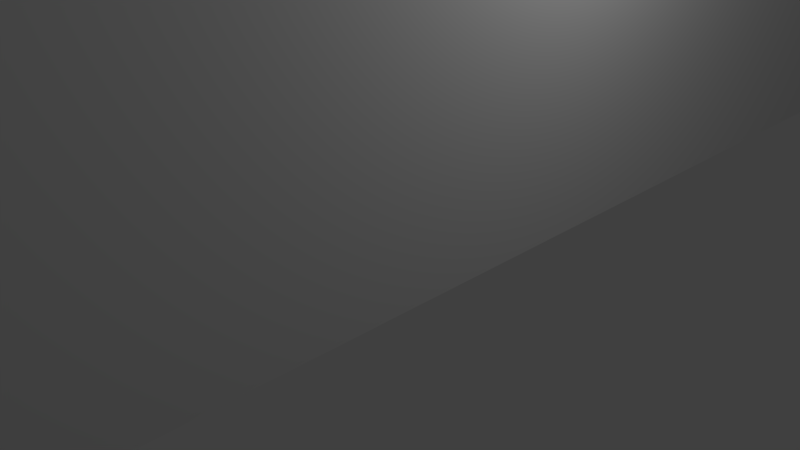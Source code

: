 # Source: WcDeur.blend  (saved by Blender 2.78.0; exported with 4.5.12 LTS)
import bpy
from mathutils import Matrix  # noqa: F401  (used for matrix-valued properties, if any)

bpy.ops.wm.read_factory_settings(use_empty=True)
scene = bpy.context.scene
scene.name = 'Scene'

# ---- collections
col_collection_1 = bpy.data.collections.new('Collection 1'); scene.collection.children.link(col_collection_1)

# ---- world
world_world = bpy.data.worlds.new('World'); scene.world = world_world
world_world.color = (0.05088, 0.05088, 0.05088)
world_world.use_sun_shadow = False
world_world.sun_shadow_jitter_overblur = 0.0
world_world.cycles.sampling_method = 'MANUAL'

# ---- cameras
cam_camera = bpy.data.cameras.new('Camera')
cam_camera.clip_end = 100.0
cam_camera.lens = 35.0
cam_camera.sensor_width = 32.0
cam_camera.sensor_height = 18.0
cam_camera.ortho_scale = 7.314
cam_camera.dof.focus_distance = 0.0
cam_camera.dof.aperture_fstop = 128.0

# ---- lights
light_lamp = bpy.data.lights.new('Lamp', 'POINT')
light_lamp.transmission_factor = 0.0
light_lamp.cutoff_distance = 30.0
light_lamp.energy = 100.0
light_lamp.shadow_buffer_clip_start = 1.001
light_lamp.shadow_soft_size = 0.1
light_lamp.shadow_maximum_resolution = 0.006
light_lamp.use_absolute_resolution = True

# ---- meshes
me_cube_000 = bpy.data.meshes.new('Cube.000')
me_cube_000.from_pydata([(-1.0, 1.0, -1.0), (-1.0, 1.0, 1.0), (1.0, 1.0, -1.0), (1.0, 1.0, 1.0), (1.0, 1.0, 0.0), (1.0, 0.0, -1.0), (1.0, 0.0, 1.0), (1.0, 0.0, 0.0), (1.0, 1.0, -0.5), (1.0, 0.5, -1.0), (1.0, 1.0, 0.5), (1.0, 0.5, 1.0), (1.0, 0.5, 0.0), (1.0, 0.0, -0.5), (1.0, 0.0, 0.5), (1.0, 0.5, 0.5), (1.0, 0.5, -0.5), (1.0, 1.0, -0.75), (1.0, 0.75, -1.0), (1.0, 1.0, 0.25), (1.0, -0.25, -1.0), (1.0, 0.25, 1.0), (-1.0, 0.625, -0.75), (1.0, 0.25, 0.0), (1.0, 0.0, -0.75), (1.0, 0.0, 0.25), (1.0, 1.0, -0.25), (1.0, 0.25, -1.0), (1.0, -0.25, 1.0), (1.0, 1.0, 0.75), (1.0, 0.75, 1.0), (1.0, -0.25, 0.0), (1.0, 0.75, 0.0), (1.0, 0.0, -0.25), (1.0, 0.0, 0.75), (1.0, 0.25, 0.5), (1.0, 0.75, 0.5), (1.0, 0.5, 0.25), (1.0, 0.5, 0.75), (1.0, 0.25, -0.5), (1.0, 0.75, -0.5), (1.0, 0.5, -0.75), (1.0, 0.5, -0.25), (-1.0, 0.75, -0.875), (1.0, -0.25, -0.5), (1.0, -0.25, 0.5), (1.0, -0.25, 0.75), (1.0, -0.25, 0.25), (-1.0, 0.75, -0.625), (1.0, -0.25, -0.25), (1.0, -0.25, -0.75), (-1.0, 0.375, -0.75), (1.0, 0.75, -0.25), (1.0, 0.75, -0.75), (1.0, 0.25, -0.75), (1.0, 0.75, 0.75), (1.0, 0.75, 0.25), (1.0, 0.25, 0.25), (1.0, 0.25, 0.75), (1.0, 0.25, -0.25), (-1.0, 0.125, -0.75), (1.0, 1.0, -0.875), (1.0, 0.875, -1.0), (1.0, 1.0, 0.125), (1.0, -0.125, -1.0), (1.0, 0.125, 1.0), (-1.0, 0.25, -0.875), (1.0, 0.125, 0.0), (1.0, 0.0, -0.875), (1.0, 0.0, 0.125), (1.0, 1.0, -0.375), (1.0, 0.375, -1.0), (1.0, -0.375, 1.0), (1.0, 1.0, 0.625), (1.0, 0.625, 1.0), (1.0, -0.375, 0.0), (1.0, 0.625, 0.0), (1.0, 0.0, -0.375), (1.0, 0.0, 0.625), (1.0, 0.125, 0.5), (1.0, 0.625, 0.5), (1.0, 0.5, 0.125), (1.0, 0.5, 0.625), (1.0, 0.125, -0.5), (1.0, 0.625, -0.5), (1.0, 0.5, -0.875), (1.0, 0.5, -0.375), (-1.0, 0.25, -0.625), (1.0, -0.375, -0.5), (1.0, -0.375, 0.5), (1.0, 1.0, -0.625), (1.0, 0.625, -1.0), (1.0, 1.0, 0.375), (1.0, -0.375, -1.0), (1.0, 0.375, 1.0), (-1.0, 0.375, -0.25), (1.0, 0.375, 0.0), (1.0, 0.0, -0.625), (1.0, 0.0, 0.375), (1.0, 1.0, -0.125), (1.0, 0.125, -1.0), (1.0, -0.125, 1.0), (1.0, 1.0, 0.875), (1.0, 0.875, 1.0), (1.0, -0.125, 0.0), (1.0, 0.875, 0.0), (1.0, 0.0, -0.125), (1.0, 0.0, 0.875), (1.0, 0.375, 0.5), (1.0, 0.875, 0.5), (1.0, 0.5, 0.375), (1.0, 0.5, 0.875), (1.0, 0.375, -0.5), (1.0, 0.875, -0.5), (1.0, 0.5, -0.625), (1.0, 0.5, -0.125), (-1.0, 0.125, -0.25), (1.0, -0.125, -0.5), (1.0, -0.125, 0.5), (1.0, -0.375, 0.75), (1.0, -0.125, 0.75), (1.0, -0.25, 0.625), (1.0, -0.25, 0.875), (1.0, -0.375, 0.25), (1.0, -0.125, 0.25), (1.0, -0.25, 0.125), (1.0, -0.25, 0.375), (-1.0, 0.25, -0.375), (-1.0, 0.25, -0.125), (-1.0, -0.125, -0.75), (-1.0, -0.375, -0.75), (1.0, -0.375, -0.25), (1.0, -0.125, -0.25), (1.0, -0.25, -0.375), (1.0, -0.25, -0.125), (1.0, -0.375, -0.75), (1.0, -0.125, -0.75), (1.0, -0.25, -0.875), (1.0, -0.25, -0.625), (-1.0, -0.25, -0.875), (-1.0, -0.25, -0.625), (1.0, 0.625, -0.25), (1.0, 0.875, -0.25), (1.0, 0.75, -0.375), (1.0, 0.75, -0.125), (1.0, 0.625, -0.75), (1.0, 0.875, -0.75), (1.0, 0.75, -0.875), (1.0, 0.75, -0.625), (1.0, 0.125, -0.75), (1.0, 0.375, -0.75), (1.0, 0.25, -0.875), (1.0, 0.25, -0.625), (1.0, 0.625, 0.75), (1.0, 0.875, 0.75), (1.0, 0.75, 0.625), (1.0, 0.75, 0.875), (1.0, 0.625, 0.25), (1.0, 0.875, 0.25), (1.0, 0.75, 0.125), (1.0, 0.75, 0.375), (1.0, 0.125, 0.25), (1.0, 0.375, 0.25), (1.0, 0.25, 0.125), (1.0, 0.25, 0.375), (1.0, 0.125, 0.75), (1.0, 0.375, 0.75), (1.0, 0.25, 0.625), (1.0, 0.25, 0.875), (1.0, 0.125, -0.25), (1.0, 0.375, -0.25), (1.0, 0.25, -0.375), (1.0, 0.25, -0.125), (-1.0, -0.125, 0.25), (1.0, 0.375, -0.125), (1.0, 0.375, -0.375), (1.0, 0.125, -0.375), (1.0, 0.375, 0.875), (1.0, 0.375, 0.625), (1.0, 0.125, 0.625), (1.0, 0.375, 0.375), (1.0, 0.375, 0.125), (1.0, 0.125, 0.125), (1.0, 0.875, 0.375), (1.0, 0.875, 0.125), (1.0, 0.625, 0.125), (1.0, 0.875, 0.875), (1.0, 0.875, 0.625), (1.0, 0.625, 0.625), (1.0, 0.375, -0.625), (1.0, 0.375, -0.875), (1.0, 0.125, -0.875), (1.0, 0.875, -0.625), (1.0, 0.875, -0.875), (1.0, 0.625, -0.875), (1.0, 0.875, -0.125), (1.0, 0.875, -0.375), (1.0, 0.625, -0.375), (-1.0, -0.375, 0.25), (-1.0, -0.25, 0.125), (-1.0, -0.25, 0.375), (1.0, -0.125, -0.625), (1.0, -0.125, -0.875), (1.0, -0.375, -0.875), (1.0, -0.125, -0.125), (1.0, -0.125, -0.375), (1.0, -0.375, -0.375), (1.0, -0.125, 0.375), (1.0, -0.125, 0.125), (1.0, -0.375, 0.125), (1.0, -0.125, 0.875), (1.0, -0.125, 0.625), (1.0, -0.375, 0.625), (1.0, -0.375, 0.875), (1.0, -0.375, 0.375), (1.0, -0.375, -0.125), (1.0, -0.375, -0.625), (1.0, 0.625, -0.125), (1.0, 0.625, -0.625), (1.0, 0.125, -0.625), (1.0, 0.625, 0.875), (1.0, 0.625, 0.375), (1.0, 0.125, 0.375), (1.0, 0.125, 0.875), (1.0, 0.125, -0.125), (1.0, 1.0, -0.9375), (1.0, 0.9375, -1.0), (1.0, 1.0, 0.0625), (1.0, -0.0625, -1.0), (1.0, 0.0625, 1.0), (1.0, 0.0625, 0.0), (1.0, 0.0, -0.9375), (1.0, 0.0, 0.0625), (1.0, 1.0, -0.4375), (1.0, 0.4375, -1.0), (1.0, 1.0, 0.5625), (1.0, 0.5625, 1.0), (1.0, 0.5625, 0.0), (1.0, 0.0, -0.4375), (1.0, 0.0, 0.5625), (1.0, 0.0625, 0.5), (1.0, 0.5625, 0.5), (1.0, 0.5, 0.0625), (1.0, 0.5, 0.5625), (1.0, 0.0625, -0.5), (1.0, 0.5625, -0.5), (1.0, 0.5, -0.9375), (1.0, 0.5, -0.4375), (1.0, 1.0, -0.6875), (1.0, 0.6875, -1.0), (1.0, 1.0, 0.3125), (1.0, -0.3125, -1.0), (1.0, 0.3125, 1.0), (1.0, 0.3125, 0.0), (1.0, 0.0, -0.6875), (1.0, 0.0, 0.3125), (1.0, 1.0, -0.1875), (1.0, 0.1875, -1.0), (1.0, -0.1875, 1.0), (1.0, 1.0, 0.8125), (1.0, 0.8125, 1.0), (1.0, -0.1875, 0.0), (1.0, 0.8125, 0.0), (1.0, 0.0, -0.1875), (1.0, 0.0, 0.8125), (1.0, 0.3125, 0.5), (1.0, 0.8125, 0.5), (1.0, 0.5, 0.3125), (1.0, 0.5, 0.8125), (1.0, 0.3125, -0.5), (1.0, 0.8125, -0.5), (1.0, 0.5, -0.6875), (1.0, 0.5, -0.1875), (1.0, -0.1875, -0.5), (1.0, -0.1875, 0.5), (1.0, -0.1875, 0.75), (1.0, -0.25, 0.5625), (1.0, -0.25, 0.8125), (1.0, -0.1875, 0.25), (1.0, -0.25, 0.0625), (1.0, -0.25, 0.3125), (-1.0, 0.875, 0.25), (-1.0, 0.625, 0.25), (-1.0, 0.75, 0.125), (1.0, -0.1875, -0.25), (1.0, -0.25, -0.4375), (1.0, -0.25, -0.1875), (1.0, -0.1875, -0.75), (1.0, -0.25, -0.9375), (1.0, -0.25, -0.6875), (-1.0, 0.75, 0.375), (-1.0, 0.375, 0.25), (-1.0, 0.125, 0.25), (1.0, 0.5625, -0.25), (1.0, 0.8125, -0.25), (1.0, 0.75, -0.4375), (1.0, 0.75, -0.1875), (1.0, 0.5625, -0.75), (1.0, 0.8125, -0.75), (1.0, 0.75, -0.9375), (1.0, 0.75, -0.6875), (1.0, 0.0625, -0.75), (1.0, 0.3125, -0.75), (1.0, 0.25, -0.9375), (1.0, 0.25, -0.6875), (1.0, 0.5625, 0.75), (1.0, 0.8125, 0.75), (1.0, 0.75, 0.5625), (1.0, 0.75, 0.8125), (1.0, 0.5625, 0.25), (1.0, 0.8125, 0.25), (1.0, 0.75, 0.0625), (1.0, 0.75, 0.3125), (1.0, 0.0625, 0.25), (1.0, 0.3125, 0.25), (1.0, 0.25, 0.0625), (1.0, 0.25, 0.3125), (1.0, 0.0625, 0.75), (1.0, 0.3125, 0.75), (1.0, 0.25, 0.5625), (1.0, 0.25, 0.8125), (1.0, 0.0625, -0.25), (1.0, 0.3125, -0.25), (1.0, 0.25, -0.4375), (1.0, 0.25, -0.1875), (-1.0, 0.25, 0.125), (-1.0, 0.25, 0.375), (-1.0, 0.375, 0.75), (1.0, 1.0, -0.8125), (1.0, 0.8125, -1.0), (1.0, 1.0, 0.1875), (1.0, -0.1875, -1.0), (1.0, 0.1875, 1.0), (-1.0, 0.125, 0.75), (1.0, 0.1875, 0.0), (1.0, 0.0, -0.8125), (1.0, 0.0, 0.1875), (1.0, 1.0, -0.3125), (1.0, 0.3125, -1.0), (1.0, -0.3125, 1.0), (1.0, 1.0, 0.6875), (1.0, 0.6875, 1.0), (1.0, -0.3125, 0.0), (1.0, 0.6875, 0.0), (1.0, 0.0, -0.3125), (1.0, 0.0, 0.6875), (1.0, 0.1875, 0.5), (1.0, 0.6875, 0.5), (1.0, 0.5, 0.1875), (1.0, 0.5, 0.6875), (1.0, 0.1875, -0.5), (1.0, 0.6875, -0.5), (1.0, 0.5, -0.8125), (1.0, 0.5, -0.3125), (-1.0, 0.25, 0.625), (1.0, -0.3125, -0.5), (1.0, -0.3125, 0.5), (1.0, 1.0, -0.5625), (1.0, 0.5625, -1.0), (1.0, 1.0, 0.4375), (1.0, 0.4375, 1.0), (-1.0, 0.25, 0.875), (1.0, 0.4375, 0.0), (1.0, 0.0, -0.5625), (1.0, 0.0, 0.4375), (1.0, 1.0, -0.0625), (1.0, 0.0625, -1.0), (1.0, -0.0625, 1.0), (1.0, 1.0, 0.9375), (1.0, 0.9375, 1.0), (1.0, -0.0625, 0.0), (1.0, 0.9375, 0.0), (1.0, 0.0, -0.0625), (1.0, 0.0, 0.9375), (1.0, 0.4375, 0.5), (1.0, 0.9375, 0.5), (1.0, 0.5, 0.4375), (1.0, 0.5, 0.9375), (1.0, 0.4375, -0.5), (1.0, 0.9375, -0.5), (1.0, 0.5, -0.5625), (1.0, 0.5, -0.0625), (-1.0, 0.875, 0.75), (1.0, -0.0625, -0.5), (1.0, -0.0625, 0.5), (1.0, -0.3125, 0.75), (1.0, -0.0625, 0.75), (1.0, -0.25, 0.6875), (1.0, -0.25, 0.9375), (1.0, -0.3125, 0.25), (1.0, -0.0625, 0.25), (1.0, -0.25, 0.1875), (1.0, -0.25, 0.4375), (-1.0, 0.625, 0.75), (-1.0, 0.75, 0.625), (-1.0, 0.75, 0.875), (1.0, -0.3125, -0.25), (1.0, -0.0625, -0.25), (1.0, -0.25, -0.3125), (1.0, -0.25, -0.0625), (1.0, -0.3125, -0.75), (1.0, -0.0625, -0.75), (1.0, -0.25, -0.8125), (1.0, -0.25, -0.5625), (-1.0, 1.0, -0.875), (-1.0, 0.875, 1.0), (1.0, 0.6875, -0.25), (1.0, 0.9375, -0.25), (1.0, 0.75, -0.3125), (1.0, 0.75, -0.0625), (1.0, 0.6875, -0.75), (1.0, 0.9375, -0.75), (1.0, 0.75, -0.8125), (1.0, 0.75, -0.5625), (1.0, 0.1875, -0.75), (1.0, 0.4375, -0.75), (1.0, 0.25, -0.8125), (1.0, 0.25, -0.5625), (1.0, 0.6875, 0.75), (1.0, 0.9375, 0.75), (1.0, 0.75, 0.6875), (1.0, 0.75, 0.9375), (1.0, 0.6875, 0.25), (1.0, 0.9375, 0.25), (1.0, 0.75, 0.1875), (1.0, 0.75, 0.4375), (1.0, 0.1875, 0.25), (1.0, 0.4375, 0.25), (1.0, 0.25, 0.1875), (1.0, 0.25, 0.4375), (1.0, 0.1875, 0.75), (1.0, 0.4375, 0.75), (1.0, 0.25, 0.6875), (1.0, 0.25, 0.9375), (1.0, 0.1875, -0.25), (1.0, 0.4375, -0.25), (1.0, 0.25, -0.3125), (1.0, 0.25, -0.0625), (-1.0, 0.75, 0.75), (-1.0, 0.25, 0.75), (-1.0, 0.25, 0.25), (-1.0, 0.75, 0.25), (-1.0, -0.25, 0.25), (-1.0, -0.25, -0.75), (-1.0, 0.25, -0.25), (-1.0, 0.25, -0.75), (-1.0, 0.75, -0.75), (-1.0, -0.25, 0.75), (-1.0, -0.25, -0.25), (1.0, 0.3125, -0.125), (1.0, 0.4375, -0.125), (1.0, 0.375, -0.1875), (1.0, 0.375, -0.0625), (1.0, 0.3125, -0.375), (1.0, 0.4375, -0.375), (1.0, 0.375, -0.4375), (1.0, 0.375, -0.3125), (1.0, 0.0625, -0.375), (1.0, 0.1875, -0.375), (1.0, 0.125, -0.4375), (1.0, 0.125, -0.3125), (1.0, 0.3125, 0.875), (1.0, 0.4375, 0.875), (1.0, 0.375, 0.8125), (1.0, 0.375, 0.9375), (1.0, 0.3125, 0.625), (1.0, 0.4375, 0.625), (1.0, 0.375, 0.5625), (1.0, 0.375, 0.6875), (1.0, 0.0625, 0.625), (1.0, 0.1875, 0.625), (1.0, 0.125, 0.5625), (1.0, 0.125, 0.6875), (1.0, 0.3125, 0.375), (1.0, 0.4375, 0.375), (1.0, 0.375, 0.3125), (1.0, 0.375, 0.4375), (1.0, 0.3125, 0.125), (1.0, 0.4375, 0.125), (1.0, 0.375, 0.0625), (1.0, 0.375, 0.1875), (1.0, 0.0625, 0.125), (1.0, 0.1875, 0.125), (1.0, 0.125, 0.0625), (1.0, 0.125, 0.1875), (1.0, 0.8125, 0.375), (1.0, 0.9375, 0.375), (1.0, 0.875, 0.3125), (1.0, 0.875, 0.4375), (1.0, 0.8125, 0.125), (1.0, 0.9375, 0.125), (1.0, 0.875, 0.0625), (1.0, 0.875, 0.1875), (1.0, 0.5625, 0.125), (1.0, 0.6875, 0.125), (1.0, 0.625, 0.0625), (1.0, 0.625, 0.1875), (1.0, 0.8125, 0.875), (1.0, 0.9375, 0.875), (1.0, 0.875, 0.8125), (1.0, 0.875, 0.9375), (1.0, 0.8125, 0.625), (1.0, 0.9375, 0.625), (1.0, 0.875, 0.5625), (1.0, 0.875, 0.6875), (1.0, 0.5625, 0.625), (1.0, 0.6875, 0.625), (1.0, 0.625, 0.5625), (1.0, 0.625, 0.6875), (1.0, 0.3125, -0.625), (1.0, 0.4375, -0.625), (1.0, 0.375, -0.6875), (1.0, 0.375, -0.5625), (1.0, 0.3125, -0.875), (1.0, 0.4375, -0.875), (1.0, 0.375, -0.9375), (1.0, 0.375, -0.8125), (1.0, 0.0625, -0.875), (1.0, 0.1875, -0.875), (1.0, 0.125, -0.9375), (1.0, 0.125, -0.8125), (1.0, 0.8125, -0.625), (1.0, 0.9375, -0.625), (1.0, 0.875, -0.6875), (1.0, 0.875, -0.5625), (1.0, 0.8125, -0.875), (1.0, 0.9375, -0.875), (1.0, 0.875, -0.9375), (1.0, 0.875, -0.8125), (1.0, 0.5625, -0.875), (1.0, 0.6875, -0.875), (1.0, 0.625, -0.9375), (1.0, 0.625, -0.8125), (1.0, 0.8125, -0.125), (1.0, 0.9375, -0.125), (1.0, 0.875, -0.1875), (1.0, 0.875, -0.0625), (1.0, 0.8125, -0.375), (1.0, 0.9375, -0.375), (1.0, 0.875, -0.4375), (1.0, 0.875, -0.3125), (1.0, 0.5625, -0.375), (1.0, 0.6875, -0.375), (1.0, 0.625, -0.4375), (1.0, 0.625, -0.3125), (-1.0, 0.75, -0.25), (-1.0, 0.25, -1.0), (-1.0, -0.25, 1.0), (-1.0, 1.0, 0.25), (-1.0, 0.75, 0.0), (-1.0, -0.25, 0.0), (-1.0, 0.0, -0.75), (-1.0, 0.0, 0.25), (-1.0, -0.25, -1.0), (1.0, -0.1875, -0.625), (1.0, -0.0625, -0.625), (1.0, -0.125, -0.6875), (1.0, -0.125, -0.5625), (1.0, -0.1875, -0.875), (1.0, -0.0625, -0.875), (1.0, -0.125, -0.9375), (1.0, -0.125, -0.8125), (1.0, -0.3125, -0.875), (1.0, -0.375, -0.9375), (1.0, -0.375, -0.8125), (1.0, -0.1875, -0.125), (1.0, -0.0625, -0.125), (1.0, -0.125, -0.1875), (1.0, -0.125, -0.0625), (1.0, -0.1875, -0.375), (1.0, -0.0625, -0.375), (1.0, -0.125, -0.4375), (1.0, -0.125, -0.3125), (1.0, -0.3125, -0.375), (1.0, -0.375, -0.4375), (1.0, -0.375, -0.3125), (-1.0, 0.25, 1.0), (-1.0, 1.0, -0.25), (-1.0, 0.0, 0.75), (-1.0, 0.0, -0.25), (-1.0, 0.25, 0.0), (-1.0, 1.0, 0.75), (-1.0, 0.75, -1.0), (1.0, -0.1875, 0.375), (1.0, -0.0625, 0.375), (1.0, -0.125, 0.3125), (1.0, -0.125, 0.4375), (1.0, -0.1875, 0.125), (1.0, -0.0625, 0.125), (1.0, -0.125, 0.0625), (1.0, -0.125, 0.1875), (1.0, -0.3125, 0.125), (1.0, -0.375, 0.0625), (1.0, -0.375, 0.1875), (1.0, -0.1875, 0.875), (1.0, -0.0625, 0.875), (1.0, -0.125, 0.8125), (1.0, -0.125, 0.9375), (1.0, -0.1875, 0.625), (1.0, -0.0625, 0.625), (1.0, -0.125, 0.5625), (1.0, -0.125, 0.6875), (1.0, -0.3125, 0.625), (1.0, -0.375, 0.5625), (1.0, -0.375, 0.6875), (1.0, -0.3125, 0.875), (1.0, -0.375, 0.8125), (1.0, -0.375, 0.9375), (1.0, -0.3125, 0.375), (1.0, -0.375, 0.3125), (1.0, -0.375, 0.4375), (-1.0, 0.75, -0.5), (-1.0, 0.25, -0.5), (1.0, -0.3125, -0.125), (1.0, -0.375, -0.1875), (1.0, -0.375, -0.0625), (1.0, -0.3125, -0.625), (1.0, -0.375, -0.6875), (1.0, -0.375, -0.5625), (-1.0, 0.5, -0.75), (-1.0, 0.5, -0.25), (-1.0, -0.25, -0.5), (1.0, 0.5625, -0.125), (1.0, 0.6875, -0.125), (1.0, 0.625, -0.1875), (1.0, 0.625, -0.0625), (1.0, 0.5625, -0.625), (1.0, 0.6875, -0.625), (1.0, 0.625, -0.6875), (1.0, 0.625, -0.5625), (1.0, 0.0625, -0.625), (1.0, 0.1875, -0.625), (1.0, 0.125, -0.6875), (1.0, 0.125, -0.5625), (1.0, 0.5625, 0.875), (1.0, 0.6875, 0.875), (1.0, 0.625, 0.8125), (1.0, 0.625, 0.9375), (1.0, 0.5625, 0.375), (1.0, 0.6875, 0.375), (1.0, 0.625, 0.3125), (1.0, 0.625, 0.4375), (1.0, 0.0625, 0.375), (1.0, 0.1875, 0.375), (1.0, 0.125, 0.3125), (1.0, 0.125, 0.4375), (1.0, 0.0625, 0.875), (1.0, 0.1875, 0.875), (1.0, 0.125, 0.8125), (1.0, 0.125, 0.9375), (1.0, 0.0625, -0.125), (1.0, 0.1875, -0.125), (1.0, 0.125, -0.1875), (1.0, 0.125, -0.0625), (-1.0, -0.25, 0.5), (1.0, 0.1875, -0.0625), (1.0, 0.1875, -0.1875), (1.0, 0.0625, -0.1875), (1.0, 0.1875, 0.9375), (1.0, 0.1875, 0.8125), (1.0, 0.0625, 0.8125), (1.0, 0.1875, 0.4375), (1.0, 0.1875, 0.3125), (1.0, 0.0625, 0.3125), (1.0, 0.6875, 0.4375), (1.0, 0.6875, 0.3125), (1.0, 0.5625, 0.3125), (1.0, 0.6875, 0.9375), (1.0, 0.6875, 0.8125), (1.0, 0.5625, 0.8125), (1.0, 0.1875, -0.5625), (1.0, 0.1875, -0.6875), (1.0, 0.0625, -0.6875), (1.0, 0.6875, -0.5625), (1.0, 0.6875, -0.6875), (1.0, 0.5625, -0.6875), (1.0, 0.6875, -0.0625), (1.0, 0.6875, -0.1875), (1.0, 0.5625, -0.1875), (1.0, -0.3125, -0.5625), (1.0, -0.3125, -0.6875), (1.0, -0.3125, -0.0625), (1.0, -0.3125, -0.1875), (-1.0, 0.75, 0.5), (1.0, -0.3125, 0.4375), (1.0, -0.3125, 0.3125), (1.0, -0.3125, 0.9375), (1.0, -0.3125, 0.8125), (1.0, -0.3125, 0.6875), (1.0, -0.3125, 0.5625), (1.0, -0.0625, 0.6875), (1.0, -0.0625, 0.5625), (1.0, -0.1875, 0.5625), (1.0, -0.0625, 0.9375), (1.0, -0.0625, 0.8125), (1.0, -0.1875, 0.8125), (1.0, -0.3125, 0.1875), (1.0, -0.3125, 0.0625), (1.0, -0.0625, 0.1875), (1.0, -0.0625, 0.0625), (1.0, -0.1875, 0.0625), (1.0, -0.0625, 0.4375), (1.0, -0.0625, 0.3125), (1.0, -0.1875, 0.3125), (-1.0, 0.25, 0.5), (-1.0, 0.5, 0.25), (-1.0, 0.5, 0.75), (-1.0, 1.0, -0.75), (-1.0, 0.75, 1.0), (1.0, -0.3125, -0.3125), (1.0, -0.3125, -0.4375), (1.0, -0.0625, -0.3125), (1.0, -0.0625, -0.4375), (1.0, -0.1875, -0.4375), (1.0, -0.0625, -0.0625), (1.0, -0.0625, -0.1875), (1.0, -0.1875, -0.1875), (1.0, -0.3125, -0.8125), (1.0, -0.3125, -0.9375), (1.0, -0.0625, -0.8125), (1.0, -0.0625, -0.9375), (1.0, -0.1875, -0.9375), (1.0, -0.0625, -0.5625), (1.0, -0.0625, -0.6875), (1.0, -0.1875, -0.6875), (-1.0, 0.5, 0.5), (-1.0, 0.5, -0.5), (-1.0, 0.5, -1.0), (-1.0, 1.0, 0.5), (1.0, 0.6875, -0.3125), (1.0, 0.6875, -0.4375), (1.0, 0.5625, -0.4375), (1.0, 0.9375, -0.3125), (1.0, 0.9375, -0.4375), (1.0, 0.8125, -0.4375), (1.0, 0.9375, -0.0625), (1.0, 0.9375, -0.1875), (1.0, 0.8125, -0.1875), (1.0, 0.6875, -0.8125), (1.0, 0.6875, -0.9375), (1.0, 0.5625, -0.9375), (1.0, 0.9375, -0.8125), (1.0, 0.9375, -0.9375), (1.0, 0.8125, -0.9375), (1.0, 0.9375, -0.5625), (1.0, 0.9375, -0.6875), (1.0, 0.8125, -0.6875), (1.0, 0.1875, -0.8125), (1.0, 0.1875, -0.9375), (1.0, 0.0625, -0.9375), (1.0, 0.4375, -0.8125), (1.0, 0.4375, -0.9375), (1.0, 0.3125, -0.9375), (1.0, 0.4375, -0.5625), (1.0, 0.4375, -0.6875), (1.0, 0.3125, -0.6875), (1.0, 0.6875, 0.6875), (1.0, 0.6875, 0.5625), (1.0, 0.5625, 0.5625), (1.0, 0.9375, 0.6875), (1.0, 0.9375, 0.5625), (1.0, 0.8125, 0.5625), (1.0, 0.9375, 0.9375), (1.0, 0.9375, 0.8125), (1.0, 0.8125, 0.8125), (1.0, 0.6875, 0.1875), (1.0, 0.6875, 0.0625), (1.0, 0.5625, 0.0625), (1.0, 0.9375, 0.1875), (1.0, 0.9375, 0.0625), (1.0, 0.8125, 0.0625), (1.0, 0.9375, 0.4375), (1.0, 0.9375, 0.3125), (1.0, 0.8125, 0.3125), (1.0, 0.1875, 0.1875), (1.0, 0.1875, 0.0625), (1.0, 0.0625, 0.0625), (1.0, 0.4375, 0.1875), (1.0, 0.4375, 0.0625), (1.0, 0.3125, 0.0625), (1.0, 0.4375, 0.4375), (1.0, 0.4375, 0.3125), (1.0, 0.3125, 0.3125), (1.0, 0.1875, 0.6875), (1.0, 0.1875, 0.5625), (1.0, 0.0625, 0.5625), (1.0, 0.4375, 0.6875), (1.0, 0.4375, 0.5625), (1.0, 0.3125, 0.5625), (1.0, 0.4375, 0.9375), (1.0, 0.4375, 0.8125), (1.0, 0.3125, 0.8125), (1.0, 0.1875, -0.3125), (1.0, 0.1875, -0.4375), (1.0, 0.0625, -0.4375), (1.0, 0.4375, -0.3125), (1.0, 0.4375, -0.4375), (1.0, 0.3125, -0.4375), (1.0, 0.4375, -0.0625), (1.0, 0.4375, -0.1875), (1.0, 0.3125, -0.1875), (-1.0, 0.5, 0.0), (-1.0, 0.0, -0.5), (-1.0, 0.0, 0.5), (-1.0, 1.0, -0.5), (-1.0, 0.5, 1.0), (-1.0, 0.0, 0.0), (-1.0, 1.0, 0.0), (1.0, 0.3125, -0.0625), (1.0, 0.3125, -0.3125), (1.0, 0.0625, -0.3125), (1.0, 0.3125, 0.9375), (1.0, 0.3125, 0.6875), (1.0, 0.0625, 0.6875), (1.0, 0.3125, 0.4375), (1.0, 0.3125, 0.1875), (1.0, 0.0625, 0.1875), (1.0, 0.8125, 0.4375), (1.0, 0.8125, 0.1875), (1.0, 0.5625, 0.1875), (1.0, 0.8125, 0.9375), (1.0, 0.8125, 0.6875), (1.0, 0.5625, 0.6875), (1.0, 0.3125, -0.5625), (1.0, 0.3125, -0.8125), (1.0, 0.0625, -0.8125), (1.0, 0.8125, -0.5625), (1.0, 0.8125, -0.8125), (1.0, 0.5625, -0.8125), (1.0, 0.8125, -0.0625), (1.0, 0.8125, -0.3125), (1.0, 0.5625, -0.3125), (-1.0, 0.0, 1.0), (1.0, -0.1875, -0.5625), (1.0, -0.1875, -0.8125), (1.0, -0.1875, -0.0625), (1.0, -0.1875, -0.3125), (-1.0, 0.0, -1.0), (1.0, -0.1875, 0.4375), (1.0, -0.1875, 0.1875), (1.0, -0.1875, 0.9375), (1.0, -0.1875, 0.6875), (1.0, 0.5625, -0.0625), (1.0, 0.5625, -0.5625), (1.0, 0.0625, -0.5625), (1.0, 0.5625, 0.9375), (1.0, 0.5625, 0.4375), (1.0, 0.0625, 0.4375), (1.0, 0.0625, 0.9375), (1.0, 0.0625, -0.0625), (-1.0, 0.875, -0.75), (-1.0, -0.25, 0.875), (-1.0, -0.25, 0.625), (-1.0, -0.375, 0.75), (-1.0, -0.125, 0.75), (-1.0, -0.25, -0.125), (-1.0, -0.25, -0.375), (-1.0, -0.375, -0.25), (-1.0, -0.125, -0.25), (-1.0, 0.75, -0.125), (-1.0, 0.75, -0.375), (-1.0, 0.625, -0.25), (-1.0, 0.875, -0.25), (-1.0, 0.375, -1.0), (-1.0, -0.375, 1.0), (-1.0, 1.0, 0.375), (-1.0, 0.625, 0.0), (-1.0, -0.375, 0.0), (-1.0, 0.0, -0.625), (-1.0, 0.0, 0.375), (-1.0, -0.125, -1.0), (-1.0, 0.125, 1.0), (-1.0, 1.0, -0.125), (-1.0, 0.0, 0.875), (-1.0, 0.0, -0.125), (-1.0, 0.125, 0.0), (-1.0, 1.0, 0.875), (-1.0, 0.875, -1.0), (-1.0, 0.625, -0.5), (-1.0, 0.125, -0.5), (-1.0, 0.5, -0.625), (-1.0, 0.5, -0.125), (-1.0, -0.375, -0.5), (-1.0, -0.375, 0.5), (-1.0, 0.625, 0.5), (-1.0, 0.125, 0.5), (-1.0, 0.5, 0.375), (-1.0, 0.5, 0.875), (-1.0, 1.0, -0.625), (-1.0, 0.625, 1.0), (-1.0, 0.5, 0.625), (-1.0, 0.5, 0.125), (-1.0, 0.375, 0.5), (-1.0, 0.875, 0.5), (-1.0, -0.125, 0.5), (-1.0, -0.125, -0.5), (-1.0, 0.5, -0.375), (-1.0, 0.5, -0.875), (-1.0, 0.375, -0.5), (-1.0, 0.875, -0.5), (-1.0, 0.625, -1.0), (-1.0, 1.0, 0.625), (-1.0, 0.375, 0.0), (-1.0, 0.0, -0.375), (-1.0, 0.0, 0.625), (-1.0, 1.0, -0.375), (-1.0, 0.375, 1.0), (-1.0, -0.375, -1.0), (-1.0, 0.0, 0.125), (-1.0, 0.0, -0.875), (-1.0, -0.125, 0.0), (-1.0, 0.875, 0.0), (-1.0, 1.0, 0.125), (-1.0, -0.125, 1.0), (-1.0, 0.125, -1.0), (-1.0, 0.875, -0.125), (-1.0, -0.125, -0.125), (-1.0, -0.125, 0.875), (-1.0, 0.875, -0.625), (-1.0, 0.375, -0.625), (-1.0, 0.375, -0.125), (-1.0, -0.125, -0.625), (-1.0, -0.125, 0.375), (-1.0, 0.875, 0.375), (-1.0, 0.375, 0.375), (-1.0, 0.375, 0.875), (-1.0, 0.875, -0.375), (-1.0, 0.625, -0.375), (-1.0, 0.625, -0.125), (-1.0, -0.125, -0.375), (-1.0, -0.375, -0.375), (-1.0, -0.375, -0.125), (-1.0, -0.125, 0.625), (-1.0, -0.375, 0.625), (-1.0, -0.375, 0.875), (-1.0, 0.875, -0.875), (-1.0, 0.625, -0.875), (-1.0, 0.625, -0.625), (-1.0, 0.375, -0.875), (-1.0, 0.125, -0.875), (-1.0, 0.125, -0.625), (-1.0, 0.375, -0.375), (-1.0, 0.125, -0.375), (-1.0, 0.125, -0.125), (-1.0, -0.125, -0.875), (-1.0, -0.375, -0.875), (-1.0, -0.375, -0.625), (-1.0, -0.125, 0.125), (-1.0, -0.375, 0.125), (-1.0, -0.375, 0.375), (-1.0, 0.875, 0.125), (-1.0, 0.625, 0.125), (-1.0, 0.625, 0.375), (-1.0, 0.375, 0.125), (-1.0, 0.125, 0.125), (-1.0, 0.125, 0.375), (-1.0, 0.375, 0.625), (-1.0, 0.125, 0.625), (-1.0, 0.125, 0.875), (-1.0, 0.875, 0.625), (-1.0, 0.625, 0.625), (-1.0, 0.625, 0.875), (-1.0, 0.875, 0.875), (-1.0, 0.9375, 1.0), (-1.0, 1.0, -0.9375), (-1.0, -0.125, -0.0625), (-1.0, -0.125, -0.1875), (-1.0, -0.1875, -0.125), (-1.0, -0.0625, -0.125), (-1.0, 0.875, -0.0625), (-1.0, 0.875, -0.1875), (-1.0, 0.8125, -0.125), (-1.0, 0.9375, -0.125), (-1.0, 0.1875, -1.0), (-1.0, -0.1875, 1.0), (-1.0, 1.0, 0.1875), (-1.0, 0.8125, 0.0), (-1.0, -0.1875, 0.0), (-1.0, 0.0, -0.8125), (-1.0, 0.0, 0.1875), (-1.0, -0.3125, -1.0), (-1.0, 0.3125, 1.0), (-1.0, 1.0, -0.3125), (-1.0, 0.0, 0.6875), (-1.0, 0.0, -0.3125), (-1.0, 0.3125, 0.0), (-1.0, 1.0, 0.6875), (-1.0, 0.6875, -1.0), (-1.0, 0.8125, -0.5), (-1.0, 0.3125, -0.5), (-1.0, 0.5, -0.8125), (-1.0, 0.5, -0.3125), (-1.0, -0.1875, -0.5), (-1.0, -0.1875, 0.5), (-1.0, 0.8125, 0.5), (-1.0, 0.3125, 0.5), (-1.0, 0.5, 0.1875), (-1.0, 0.5, 0.6875), (-1.0, 0.5625, 1.0), (-1.0, 1.0, -0.5625), (-1.0, 0.5, 0.9375), (-1.0, 0.5, 0.4375), (-1.0, 0.0625, 0.5), (-1.0, 0.5625, 0.5), (-1.0, 0.5, -0.0625), (-1.0, 0.5, -0.5625), (-1.0, 0.0625, -0.5), (-1.0, 0.5625, -0.5), (-1.0, 0.9375, -1.0), (-1.0, 1.0, 0.9375), (-1.0, 0.0625, 0.0), (-1.0, 0.0, -0.0625), (-1.0, 0.0, 0.9375), (-1.0, 1.0, -0.0625), (-1.0, 0.0625, 1.0), (-1.0, -0.0625, -1.0), (-1.0, 0.0, 0.4375), (-1.0, 0.0, -0.5625), (-1.0, 0.5625, 0.0), (-1.0, 1.0, 0.4375), (-1.0, 0.4375, -1.0), (-1.0, 0.8125, -0.25), (-1.0, 0.5625, -0.25), (-1.0, 0.75, -0.3125), (-1.0, 0.75, -0.0625), (-1.0, -0.1875, -0.25), (-1.0, -0.25, -0.3125), (-1.0, -0.25, -0.0625), (-1.0, -0.1875, 0.75), (-1.0, -0.25, 0.6875), (-1.0, -0.25, 0.9375), (-1.0, 0.8125, -0.75), (-1.0, 0.5625, -0.75), (-1.0, 0.75, -0.8125), (-1.0, 0.75, -0.5625), (-1.0, 0.3125, -0.75), (-1.0, 0.0625, -0.75), (-1.0, 0.25, -0.8125), (-1.0, 0.25, -0.5625), (-1.0, 0.3125, -0.25), (-1.0, 0.0625, -0.25), (-1.0, 0.25, -0.3125), (-1.0, 0.25, -0.0625), (-1.0, -0.1875, -0.75), (-1.0, -0.25, -0.8125), (-1.0, -0.25, -0.5625), (-1.0, -0.1875, 0.25), (-1.0, -0.25, 0.1875), (-1.0, -0.25, 0.4375), (-1.0, 0.8125, 0.25), (-1.0, 0.5625, 0.25), (-1.0, 0.75, 0.1875), (-1.0, 0.75, 0.4375), (-1.0, 0.3125, 0.25), (-1.0, 0.0625, 0.25), (-1.0, 0.25, 0.1875), (-1.0, 0.25, 0.4375), (-1.0, 0.3125, 0.75), (-1.0, 0.0625, 0.75), (-1.0, 0.25, 0.6875), (-1.0, 0.25, 0.9375), (-1.0, 0.8125, 0.75), (-1.0, 0.5625, 0.75), (-1.0, 0.75, 0.6875), (-1.0, 0.75, 0.9375), (-1.0, 1.0, -0.8125), (-1.0, 0.8125, 1.0), (-1.0, 0.75, 0.8125), (-1.0, 0.75, 0.5625), (-1.0, 0.6875, 0.75), (-1.0, 0.9375, 0.75), (-1.0, 0.25, 0.8125), (-1.0, 0.25, 0.5625), (-1.0, 0.1875, 0.75), (-1.0, 0.4375, 0.75), (-1.0, 0.25, 0.3125), (-1.0, 0.25, 0.0625), (-1.0, 0.1875, 0.25), (-1.0, 0.4375, 0.25), (-1.0, 0.75, 0.3125), (-1.0, 0.75, 0.0625), (-1.0, 0.6875, 0.25), (-1.0, 0.9375, 0.25), (-1.0, -0.25, 0.3125), (-1.0, -0.25, 0.0625), (-1.0, -0.3125, 0.25), (-1.0, -0.0625, 0.25), (-1.0, -0.25, -0.6875), (-1.0, -0.25, -0.9375), (-1.0, -0.3125, -0.75), (-1.0, -0.0625, -0.75), (-1.0, 0.25, -0.1875), (-1.0, 0.25, -0.4375), (-1.0, 0.1875, -0.25), (-1.0, 0.4375, -0.25), (-1.0, 0.25, -0.6875), (-1.0, 0.25, -0.9375), (-1.0, 0.1875, -0.75), (-1.0, 0.4375, -0.75), (-1.0, 0.75, -0.6875), (-1.0, 0.75, -0.9375), (-1.0, 0.6875, -0.75), (-1.0, 0.9375, -0.75), (-1.0, -0.25, 0.8125), (-1.0, -0.25, 0.5625), (-1.0, -0.3125, 0.75), (-1.0, -0.0625, 0.75), (-1.0, -0.25, -0.1875), (-1.0, -0.25, -0.4375), (-1.0, -0.3125, -0.25), (-1.0, -0.0625, -0.25), (-1.0, 0.75, -0.1875), (-1.0, 0.75, -0.4375), (-1.0, 0.6875, -0.25), (-1.0, 0.9375, -0.25), (-1.0, 0.3125, -1.0), (-1.0, -0.3125, 1.0), (-1.0, 1.0, 0.3125), (-1.0, 0.6875, 0.0), (-1.0, -0.3125, 0.0), (-1.0, 0.0, -0.6875), (-1.0, 0.0, 0.3125), (-1.0, -0.1875, -1.0), (-1.0, 0.1875, 1.0), (-1.0, 1.0, -0.1875), (-1.0, 0.0, 0.8125), (-1.0, 0.0, -0.1875), (-1.0, 0.1875, 0.0), (-1.0, 1.0, 0.8125), (-1.0, 0.8125, -1.0), (-1.0, 0.6875, -0.5), (-1.0, 0.1875, -0.5), (-1.0, 0.5, -0.6875), (-1.0, 0.5, -0.1875), (-1.0, -0.3125, -0.5), (-1.0, -0.3125, 0.5), (-1.0, 0.6875, 0.5), (-1.0, 0.1875, 0.5), (-1.0, 0.5, 0.3125), (-1.0, 0.5, 0.8125), (-1.0, 1.0, -0.6875), (-1.0, 0.6875, 1.0), (-1.0, 0.5, 0.5625), (-1.0, 0.5, 0.0625), (-1.0, 0.4375, 0.5), (-1.0, 0.9375, 0.5), (-1.0, -0.0625, 0.5), (-1.0, -0.0625, -0.5), (-1.0, 0.5, -0.4375), (-1.0, 0.5, -0.9375), (-1.0, 0.4375, -0.5), (-1.0, 0.9375, -0.5), (-1.0, 0.5625, -1.0), (-1.0, 1.0, 0.5625), (-1.0, 0.4375, 0.0), (-1.0, 0.0, -0.4375), (-1.0, 0.0, 0.5625), (-1.0, 1.0, -0.4375), (-1.0, 0.4375, 1.0), (-1.0, 0.0, 0.0625), (-1.0, 0.0, -0.9375), (-1.0, -0.0625, 0.0), (-1.0, 0.9375, 0.0), (-1.0, 1.0, 0.0625), (-1.0, -0.0625, 1.0), (-1.0, 0.0625, -1.0), (-1.0, -0.0625, 0.875), (-1.0, -0.1875, 0.875), (-1.0, -0.125, 0.8125), (-1.0, -0.125, 0.9375), (-1.0, 0.9375, -0.625), (-1.0, 0.8125, -0.625), (-1.0, 0.875, -0.6875), (-1.0, 0.875, -0.5625), (-1.0, 0.4375, -0.625), (-1.0, 0.3125, -0.625), (-1.0, 0.375, -0.6875), (-1.0, 0.375, -0.5625), (-1.0, 0.4375, -0.125), (-1.0, 0.3125, -0.125), (-1.0, 0.375, -0.1875), (-1.0, 0.375, -0.0625), (-1.0, -0.0625, -0.625), (-1.0, -0.1875, -0.625), (-1.0, -0.125, -0.6875), (-1.0, -0.125, -0.5625), (-1.0, -0.0625, 0.375), (-1.0, -0.1875, 0.375), (-1.0, -0.125, 0.3125), (-1.0, -0.125, 0.4375), (-1.0, 0.9375, 0.375), (-1.0, 0.8125, 0.375), (-1.0, 0.875, 0.3125), (-1.0, 0.875, 0.4375), (-1.0, 0.4375, 0.375), (-1.0, 0.3125, 0.375), (-1.0, 0.375, 0.3125), (-1.0, 0.375, 0.4375), (-1.0, 0.4375, 0.875), (-1.0, 0.3125, 0.875), (-1.0, 0.375, 0.8125), (-1.0, 0.375, 0.9375), (-1.0, 0.9375, -0.375), (-1.0, 0.8125, -0.375), (-1.0, 0.875, -0.4375), (-1.0, 0.875, -0.3125), (-1.0, 0.6875, -0.375), (-1.0, 0.5625, -0.375), (-1.0, 0.625, -0.4375), (-1.0, 0.625, -0.3125), (-1.0, 0.6875, -0.125), (-1.0, 0.5625, -0.125), (-1.0, 0.625, -0.1875), (-1.0, 0.625, -0.0625), (-1.0, -0.0625, -0.375), (-1.0, -0.1875, -0.375), (-1.0, -0.125, -0.4375), (-1.0, -0.125, -0.3125), (-1.0, -0.3125, -0.375), (-1.0, -0.375, -0.4375), (-1.0, -0.375, -0.3125), (-1.0, -0.3125, -0.125), (-1.0, -0.375, -0.1875), (-1.0, -0.375, -0.0625), (-1.0, -0.0625, 0.625), (-1.0, -0.1875, 0.625), (-1.0, -0.125, 0.5625), (-1.0, -0.125, 0.6875), (-1.0, -0.3125, 0.625), (-1.0, -0.375, 0.5625), (-1.0, -0.375, 0.6875), (-1.0, -0.3125, 0.875), (-1.0, -0.375, 0.8125), (-1.0, -0.375, 0.9375), (-1.0, 0.9375, -0.875), (-1.0, 0.8125, -0.875), (-1.0, 0.875, -0.9375), (-1.0, 0.875, -0.8125), (-1.0, 0.6875, -0.875), (-1.0, 0.5625, -0.875), (-1.0, 0.625, -0.9375), (-1.0, 0.625, -0.8125), (-1.0, 0.6875, -0.625), (-1.0, 0.5625, -0.625), (-1.0, 0.625, -0.6875), (-1.0, 0.625, -0.5625), (-1.0, 0.4375, -0.875), (-1.0, 0.3125, -0.875), (-1.0, 0.375, -0.9375), (-1.0, 0.375, -0.8125), (-1.0, 0.1875, -0.875), (-1.0, 0.0625, -0.875), (-1.0, 0.125, -0.9375), (-1.0, 0.125, -0.8125), (-1.0, 0.1875, -0.625), (-1.0, 0.0625, -0.625), (-1.0, 0.125, -0.6875), (-1.0, 0.125, -0.5625), (-1.0, 0.4375, -0.375), (-1.0, 0.3125, -0.375), (-1.0, 0.375, -0.4375), (-1.0, 0.375, -0.3125), (-1.0, 0.1875, -0.375), (-1.0, 0.0625, -0.375), (-1.0, 0.125, -0.4375), (-1.0, 0.125, -0.3125), (-1.0, 0.1875, -0.125), (-1.0, 0.0625, -0.125), (-1.0, 0.125, -0.1875), (-1.0, 0.125, -0.0625), (-1.0, -0.0625, -0.875), (-1.0, -0.1875, -0.875), (-1.0, -0.125, -0.9375), (-1.0, -0.125, -0.8125), (-1.0, -0.3125, -0.875), (-1.0, -0.375, -0.9375), (-1.0, -0.375, -0.8125), (-1.0, -0.3125, -0.625), (-1.0, -0.375, -0.6875), (-1.0, -0.375, -0.5625), (-1.0, -0.0625, 0.125), (-1.0, -0.1875, 0.125), (-1.0, -0.125, 0.0625), (-1.0, -0.125, 0.1875), (-1.0, -0.3125, 0.125), (-1.0, -0.375, 0.0625), (-1.0, -0.375, 0.1875), (-1.0, -0.3125, 0.375), (-1.0, -0.375, 0.3125), (-1.0, -0.375, 0.4375), (-1.0, 0.9375, 0.125), (-1.0, 0.8125, 0.125), (-1.0, 0.875, 0.0625), (-1.0, 0.875, 0.1875), (-1.0, 0.6875, 0.125), (-1.0, 0.5625, 0.125), (-1.0, 0.625, 0.0625), (-1.0, 0.625, 0.1875), (-1.0, 0.6875, 0.375), (-1.0, 0.5625, 0.375), (-1.0, 0.625, 0.3125), (-1.0, 0.625, 0.4375), (-1.0, 0.4375, 0.125), (-1.0, 0.3125, 0.125), (-1.0, 0.375, 0.0625), (-1.0, 0.375, 0.1875), (-1.0, 0.1875, 0.125), (-1.0, 0.0625, 0.125), (-1.0, 0.125, 0.0625), (-1.0, 0.125, 0.1875), (-1.0, 0.1875, 0.375), (-1.0, 0.0625, 0.375), (-1.0, 0.125, 0.3125), (-1.0, 0.125, 0.4375), (-1.0, 0.4375, 0.625), (-1.0, 0.3125, 0.625), (-1.0, 0.375, 0.5625), (-1.0, 0.375, 0.6875), (-1.0, 0.1875, 0.625), (-1.0, 0.0625, 0.625), (-1.0, 0.125, 0.5625), (-1.0, 0.125, 0.6875), (-1.0, 0.1875, 0.875), (-1.0, 0.0625, 0.875), (-1.0, 0.125, 0.8125), (-1.0, 0.125, 0.9375), (-1.0, 0.9375, 0.625), (-1.0, 0.8125, 0.625), (-1.0, 0.875, 0.5625), (-1.0, 0.875, 0.6875), (-1.0, 0.6875, 0.625), (-1.0, 0.5625, 0.625), (-1.0, 0.625, 0.5625), (-1.0, 0.625, 0.6875), (-1.0, 0.6875, 0.875), (-1.0, 0.5625, 0.875), (-1.0, 0.625, 0.8125), (-1.0, 0.625, 0.9375), (-1.0, 0.9375, 0.875), (-1.0, 0.8125, 0.875), (-1.0, 0.875, 0.8125), (-1.0, 0.875, 0.9375), (-1.0, 0.8125, 0.9375), (-1.0, 0.8125, 0.8125), (-1.0, 0.9375, 0.8125), (-1.0, 0.5625, 0.9375), (-1.0, 0.5625, 0.8125), (-1.0, 0.6875, 0.8125), (-1.0, 0.5625, 0.6875), (-1.0, 0.5625, 0.5625), (-1.0, 0.6875, 0.5625), (-1.0, 0.8125, 0.6875), (-1.0, 0.8125, 0.5625), (-1.0, 0.9375, 0.5625), (-1.0, 0.0625, 0.9375), (-1.0, 0.0625, 0.8125), (-1.0, 0.1875, 0.8125), (-1.0, 0.0625, 0.6875), (-1.0, 0.0625, 0.5625), (-1.0, 0.1875, 0.5625), (-1.0, 0.3125, 0.6875), (-1.0, 0.3125, 0.5625), (-1.0, 0.4375, 0.5625), (-1.0, 0.0625, 0.4375), (-1.0, 0.0625, 0.3125), (-1.0, 0.1875, 0.3125), (-1.0, 0.0625, 0.1875), (-1.0, 0.0625, 0.0625), (-1.0, 0.1875, 0.0625), (-1.0, 0.3125, 0.1875), (-1.0, 0.3125, 0.0625), (-1.0, 0.4375, 0.0625), (-1.0, 0.5625, 0.4375), (-1.0, 0.5625, 0.3125), (-1.0, 0.6875, 0.3125), (-1.0, 0.5625, 0.1875), (-1.0, 0.5625, 0.0625), (-1.0, 0.6875, 0.0625), (-1.0, 0.8125, 0.1875), (-1.0, 0.8125, 0.0625), (-1.0, 0.9375, 0.0625), (-1.0, -0.3125, 0.3125), (-1.0, -0.3125, 0.0625), (-1.0, -0.1875, 0.1875), (-1.0, -0.1875, 0.0625), (-1.0, -0.0625, 0.0625), (-1.0, -0.3125, -0.6875), (-1.0, -0.3125, -0.9375), (-1.0, -0.1875, -0.8125), (-1.0, -0.1875, -0.9375), (-1.0, -0.0625, -0.9375), (-1.0, 0.0625, -0.0625), (-1.0, 0.9375, -0.0625), (-1.0, -0.0625, -0.0625), (-1.0, -0.0625, 0.9375), (-1.0, 0.9375, -0.5625), (-1.0, 0.4375, -0.5625), (-1.0, 0.4375, -0.0625), (-1.0, -0.0625, -0.5625), (-1.0, -0.0625, 0.4375), (-1.0, 0.9375, 0.4375), (-1.0, 0.4375, 0.4375), (-1.0, 0.4375, 0.9375), (-1.0, 0.9375, -0.3125), (-1.0, 0.6875, -0.3125), (-1.0, 0.6875, -0.0625), (-1.0, -0.0625, -0.3125), (-1.0, -0.3125, -0.3125), (-1.0, -0.3125, -0.0625), (-1.0, -0.0625, 0.6875), (-1.0, -0.3125, 0.6875), (-1.0, -0.3125, 0.9375), (-1.0, 0.9375, -0.8125), (-1.0, 0.6875, -0.8125), (-1.0, 0.6875, -0.5625), (-1.0, 0.4375, -0.8125), (-1.0, 0.1875, -0.8125), (-1.0, 0.1875, -0.5625), (-1.0, 0.4375, -0.3125), (-1.0, 0.1875, -0.3125), (-1.0, 0.1875, -0.0625), (-1.0, -0.0625, -0.8125), (-1.0, -0.3125, -0.8125), (-1.0, -0.3125, -0.5625), (-1.0, -0.0625, 0.1875), (-1.0, -0.3125, 0.1875), (-1.0, -0.3125, 0.4375), (-1.0, 0.9375, 0.1875), (-1.0, 0.6875, 0.1875), (-1.0, 0.6875, 0.4375), (-1.0, 0.4375, 0.1875), (-1.0, 0.1875, 0.1875), (-1.0, 0.1875, 0.4375), (-1.0, 0.4375, 0.6875), (-1.0, 0.1875, 0.6875), (-1.0, 0.1875, 0.9375), (-1.0, 0.9375, 0.6875), (-1.0, 0.6875, 0.6875), (-1.0, 0.6875, 0.9375), (-1.0, 0.9375, -0.1875), (-1.0, 0.8125, -0.1875), (-1.0, 0.8125, -0.0625), (-1.0, -0.0625, -0.1875), (-1.0, -0.1875, -0.1875), (-1.0, -0.1875, -0.0625), (-1.0, -0.0625, 0.8125), (-1.0, -0.1875, 0.8125), (-1.0, -0.1875, 0.9375), (-1.0, 0.9375, -0.6875), (-1.0, 0.8125, -0.6875), (-1.0, 0.8125, -0.5625), (-1.0, 0.4375, -0.6875), (-1.0, 0.3125, -0.6875), (-1.0, 0.3125, -0.5625), (-1.0, 0.4375, -0.1875), (-1.0, 0.3125, -0.1875), (-1.0, 0.3125, -0.0625), (-1.0, -0.0625, -0.6875), (-1.0, -0.1875, -0.6875), (-1.0, -0.1875, -0.5625), (-1.0, -0.0625, 0.3125), (-1.0, -0.1875, 0.3125), (-1.0, -0.1875, 0.4375), (-1.0, 0.9375, 0.3125), (-1.0, 0.8125, 0.3125), (-1.0, 0.8125, 0.4375), (-1.0, 0.4375, 0.3125), (-1.0, 0.3125, 0.3125), (-1.0, 0.3125, 0.4375), (-1.0, 0.4375, 0.8125), (-1.0, 0.3125, 0.8125), (-1.0, 0.3125, 0.9375), (-1.0, 0.9375, -0.4375), (-1.0, 0.8125, -0.4375), (-1.0, 0.8125, -0.3125), (-1.0, 0.6875, -0.4375), (-1.0, 0.5625, -0.4375), (-1.0, 0.5625, -0.3125), (-1.0, 0.6875, -0.1875), (-1.0, 0.5625, -0.1875), (-1.0, 0.5625, -0.0625), (-1.0, -0.0625, -0.4375), (-1.0, -0.1875, -0.4375), (-1.0, -0.1875, -0.3125), (-1.0, -0.3125, -0.4375), (-1.0, -0.3125, -0.1875), (-1.0, -0.0625, 0.5625), (-1.0, -0.1875, 0.5625), (-1.0, -0.1875, 0.6875), (-1.0, -0.3125, 0.5625), (-1.0, -0.3125, 0.8125), (-1.0, 0.9375, -0.9375), (-1.0, 0.8125, -0.9375), (-1.0, 0.8125, -0.8125), (-1.0, 0.6875, -0.9375), (-1.0, 0.5625, -0.9375), (-1.0, 0.5625, -0.8125), (-1.0, 0.6875, -0.6875), (-1.0, 0.5625, -0.6875), (-1.0, 0.5625, -0.5625), (-1.0, 0.4375, -0.9375), (-1.0, 0.3125, -0.9375), (-1.0, 0.3125, -0.8125), (-1.0, 0.1875, -0.9375), (-1.0, 0.0625, -0.9375), (-1.0, 0.0625, -0.8125), (-1.0, 0.1875, -0.6875), (-1.0, 0.0625, -0.6875), (-1.0, 0.0625, -0.5625), (-1.0, 0.4375, -0.4375), (-1.0, 0.3125, -0.4375), (-1.0, 0.3125, -0.3125), (-1.0, 0.1875, -0.4375), (-1.0, 0.0625, -0.4375), (-1.0, 0.0625, -0.3125), (-1.0, 0.1875, -0.1875), (-1.0, 0.0625, -0.1875), (-1.0, 0.9375, 0.9375), (-1.0, -0.375, -1.0), (1.0, -0.375, -1.0)], [], [(1517, 963, 1, 1009), (0, 964, 404, 1065, 707, 1140, 888, 999, 804, 1157, 905, 982, 577, 1124, 872, 1013, 807, 1163, 912, 975, 548, 1117, 865, 1019, 728, 1153, 901, 986, 581, 1128, 876, 1009, 1, 3, 368, 102, 259, 29, 340, 73, 235, 10, 359, 92, 250, 19, 330, 63, 227, 4, 365, 99, 256, 26, 337, 70, 233, 8, 357, 90, 248, 17, 328, 61, 225, 2), (849, 230, 7, 372), (848, 229, 6, 373), (847, 240, 14, 364), (846, 241, 15, 376), (845, 236, 11, 377), (844, 244, 13, 363), (843, 245, 16, 380), (842, 237, 12, 381), (841, 275, 46, 387), (840, 258, 28, 388), (839, 278, 47, 391), (838, 274, 45, 392), (1516, 1267, 943, 1268), (836, 284, 49, 398), (835, 261, 31, 399), (834, 287, 50, 402), (833, 273, 44, 403), (1515, 1266, 128, 1091), (1514, 1040, 116, 1265), (831, 293, 42, 353), (830, 294, 52, 408), (829, 262, 32, 409), (828, 297, 41, 352), (827, 298, 53, 412), (826, 270, 40, 413), (825, 301, 24, 335), (824, 302, 54, 416), (823, 269, 39, 417), (822, 305, 38, 349), (821, 306, 55, 420), (820, 260, 30, 421), (819, 309, 37, 348), (818, 310, 56, 424), (817, 266, 36, 425), (816, 313, 25, 336), (815, 314, 57, 428), (814, 265, 35, 429), (813, 317, 34, 345), (812, 318, 58, 432), (811, 252, 21, 433), (810, 321, 33, 344), (809, 322, 59, 436), (808, 253, 23, 437), (1513, 1263, 942, 1264), (1512, 1262, 127, 1092), (1511, 1039, 95, 1261), (1510, 1259, 941, 1260), (1509, 1258, 896, 1148), (1508, 1006, 879, 1257), (1507, 1255, 940, 1256), (1506, 1254, 87, 1095), (1505, 1036, 60, 1253), (1504, 1251, 939, 1252), (800, 449, 172, 324), (799, 450, 174, 451), (798, 362, 96, 452), (797, 453, 171, 323), (796, 454, 175, 455), (795, 435, 170, 456), (794, 457, 77, 238), (793, 458, 176, 459), (792, 434, 169, 460), (791, 461, 168, 320), (790, 462, 177, 463), (789, 360, 94, 464), (788, 465, 167, 319), (787, 466, 178, 467), (786, 431, 166, 468), (785, 469, 78, 239), (784, 470, 179, 471), (783, 430, 165, 472), (782, 473, 164, 316), (781, 474, 180, 475), (780, 374, 108, 476), (779, 477, 163, 315), (778, 478, 181, 479), (777, 427, 162, 480), (776, 481, 69, 232), (775, 482, 182, 483), (774, 426, 161, 484), (773, 485, 160, 312), (772, 486, 183, 487), (771, 375, 109, 488), (770, 489, 159, 311), (769, 490, 184, 491), (768, 423, 158, 492), (767, 493, 81, 242), (766, 494, 185, 495), (765, 422, 157, 496), (764, 497, 156, 308), (763, 498, 186, 499), (762, 369, 103, 500), (761, 501, 155, 307), (760, 502, 187, 503), (759, 419, 154, 504), (758, 505, 82, 243), (757, 506, 188, 507), (756, 418, 153, 508), (755, 509, 152, 304), (754, 510, 189, 511), (753, 378, 112, 512), (752, 513, 151, 303), (751, 514, 190, 515), (750, 415, 150, 516), (749, 517, 68, 231), (748, 518, 191, 519), (747, 414, 149, 520), (746, 521, 148, 300), (745, 522, 192, 523), (744, 379, 113, 524), (743, 525, 147, 299), (742, 526, 193, 527), (741, 411, 146, 528), (740, 529, 85, 246), (739, 530, 194, 531), (738, 410, 145, 532), (737, 533, 144, 296), (736, 534, 195, 535), (735, 371, 105, 536), (734, 537, 143, 295), (733, 538, 196, 539), (732, 407, 142, 540), (731, 541, 86, 247), (730, 542, 197, 543), (729, 406, 141, 544), (1503, 1250, 66, 1096), (1502, 1035, 51, 1249), (1501, 1247, 938, 1248), (1500, 1246, 897, 1149), (1499, 1007, 878, 1245), (1498, 1243, 937, 1244), (1497, 1242, 48, 1099), (1496, 1032, 22, 1241), (724, 554, 138, 289), (723, 555, 201, 556), (722, 383, 117, 557), (721, 558, 137, 288), (720, 559, 202, 560), (719, 401, 136, 561), (718, 562, 203, 563), (717, 400, 135, 564), (716, 565, 134, 286), (715, 566, 204, 567), (714, 370, 104, 568), (713, 569, 133, 285), (712, 570, 205, 571), (711, 397, 132, 572), (710, 573, 206, 574), (709, 396, 131, 575), (1495, 1239, 936, 1240), (1494, 1238, 43, 1100), (1493, 1031, 850, 1237), (1492, 1235, 935, 1236), (1491, 1234, 404, 964), (703, 583, 126, 280), (702, 584, 207, 585), (701, 384, 118, 586), (700, 587, 125, 279), (699, 588, 208, 589), (698, 390, 124, 590), (697, 591, 209, 592), (696, 389, 123, 593), (695, 594, 122, 277), (694, 595, 210, 596), (693, 367, 101, 597), (692, 598, 121, 276), (691, 599, 211, 600), (690, 386, 120, 601), (689, 602, 212, 603), (688, 385, 119, 604), (687, 605, 213, 606), (686, 339, 72, 607), (685, 608, 214, 609), (684, 356, 89, 610), (1490, 1231, 851, 1103), (682, 613, 215, 614), (681, 342, 75, 615), (680, 616, 216, 617), (679, 355, 88, 618), (678, 622, 115, 272), (677, 623, 217, 624), (676, 343, 76, 625), (675, 626, 114, 271), (674, 627, 218, 628), (673, 351, 84, 629), (672, 630, 97, 254), (671, 631, 219, 632), (670, 350, 83, 633), (669, 634, 111, 268), (668, 635, 220, 636), (667, 341, 74, 637), (666, 638, 110, 267), (665, 639, 221, 640), (664, 347, 80, 641), (663, 642, 98, 255), (662, 643, 222, 644), (661, 346, 79, 645), (660, 646, 107, 264), (659, 647, 223, 648), (658, 332, 65, 649), (657, 650, 106, 263), (656, 651, 224, 652), (655, 334, 67, 653), (1489, 1228, 852, 1104), (1488, 1028, 854, 1227), (1487, 1225, 932, 1226), (1486, 1224, 904, 1156), (1485, 1221, 855, 1107), (1484, 1218, 856, 1108), (651, 655, 653, 224), (172, 437, 655, 651), (437, 23, 334, 655), (434, 656, 652, 169), (59, 324, 656, 434), (324, 172, 651, 656), (321, 657, 263, 33), (169, 652, 657, 321), (652, 224, 650, 657), (647, 658, 649, 223), (168, 433, 658, 647), (433, 21, 332, 658), (430, 659, 648, 165), (58, 320, 659, 430), (320, 168, 647, 659), (317, 660, 264, 34), (165, 648, 660, 317), (648, 223, 646, 660), (643, 661, 645, 222), (164, 429, 661, 643), (429, 35, 346, 661), (426, 662, 644, 161), (57, 316, 662, 426), (316, 164, 643, 662), (313, 663, 255, 25), (161, 644, 663, 313), (644, 222, 642, 663), (639, 664, 641, 221), (160, 425, 664, 639), (425, 36, 347, 664), (422, 665, 640, 157), (56, 312, 665, 422), (312, 160, 639, 665), (309, 666, 267, 37), (157, 640, 666, 309), (640, 221, 638, 666), (635, 667, 637, 220), (156, 421, 667, 635), (421, 30, 341, 667), (418, 668, 636, 153), (55, 308, 668, 418), (308, 156, 635, 668), (305, 669, 268, 38), (153, 636, 669, 305), (636, 220, 634, 669), (631, 670, 633, 219), (152, 417, 670, 631), (417, 39, 350, 670), (414, 671, 632, 149), (54, 304, 671, 414), (304, 152, 631, 671), (301, 672, 254, 24), (149, 632, 672, 301), (632, 219, 630, 672), (627, 673, 629, 218), (148, 413, 673, 627), (413, 40, 351, 673), (410, 674, 628, 145), (53, 300, 674, 410), (300, 148, 627, 674), (297, 675, 271, 41), (145, 628, 675, 297), (628, 218, 626, 675), (623, 676, 625, 217), (144, 409, 676, 623), (409, 32, 343, 676), (406, 677, 624, 141), (52, 296, 677, 406), (296, 144, 623, 677), (293, 678, 272, 42), (141, 624, 678, 293), (624, 217, 622, 678), (1483, 1025, 858, 1217), (1482, 1215, 929, 1216), (1481, 1214, 903, 1155), (1480, 1018, 866, 1213), (1479, 1211, 928, 1212), (1478, 1210, 859, 1111), (1477, 1022, 861, 1209), (1476, 1207, 927, 1208), (616, 679, 618, 216), (138, 403, 679, 616), (403, 44, 355, 679), (400, 680, 617, 135), (50, 289, 680, 400), (289, 138, 616, 680), (613, 681, 615, 215), (134, 399, 681, 613), (399, 31, 342, 681), (396, 682, 614, 131), (49, 286, 682, 396), (286, 134, 613, 682), (1475, 1206, 860, 1112), (1474, 1021, 862, 1205), (1473, 1203, 926, 1204), (1472, 1202, 905, 1157), (1471, 981, 906, 1201), (1470, 1199, 925, 1200), (1469, 1198, 887, 1139), (608, 684, 610, 214), (126, 392, 684, 608), (392, 45, 356, 684), (389, 685, 609, 123), (47, 280, 685, 389), (280, 126, 608, 685), (605, 686, 607, 213), (122, 388, 686, 605), (388, 28, 339, 686), (385, 687, 606, 119), (46, 277, 687, 385), (277, 122, 605, 687), (602, 688, 604, 212), (121, 387, 688, 602), (387, 46, 385, 688), (356, 689, 603, 89), (45, 276, 689, 356), (276, 121, 602, 689), (599, 690, 601, 211), (78, 345, 690, 599), (345, 34, 386, 690), (384, 691, 600, 118), (14, 239, 691, 384), (239, 78, 599, 691), (274, 692, 276, 45), (118, 600, 692, 274), (600, 211, 598, 692), (595, 693, 597, 210), (107, 373, 693, 595), (373, 6, 367, 693), (386, 694, 596, 120), (34, 264, 694, 386), (264, 107, 595, 694), (275, 695, 277, 46), (120, 596, 695, 275), (596, 210, 594, 695), (591, 696, 593, 209), (125, 391, 696, 591), (391, 47, 389, 696), (342, 697, 592, 75), (31, 279, 697, 342), (279, 125, 591, 697), (588, 698, 590, 208), (69, 336, 698, 588), (336, 25, 390, 698), (370, 699, 589, 104), (7, 232, 699, 370), (232, 69, 588, 699), (261, 700, 279, 31), (104, 589, 700, 261), (589, 208, 587, 700), (584, 701, 586, 207), (98, 364, 701, 584), (364, 14, 384, 701), (390, 702, 585, 124), (25, 255, 702, 390), (255, 98, 584, 702), (278, 703, 280, 47), (124, 585, 703, 278), (585, 207, 583, 703), (1468, 995, 892, 1197), (1467, 1195, 924, 1196), (1466, 1194, 886, 1138), (1465, 994, 893, 1193), (1464, 1191, 923, 1192), (1463, 1190, 865, 1117), (1462, 993, 894, 1189), (1461, 1187, 922, 1188), (1460, 1186, 869, 1121), (1459, 992, 895, 1185), (1458, 1183, 921, 1184), (1457, 1182, 868, 1120), (1456, 985, 902, 1181), (573, 709, 575, 206), (133, 398, 709, 573), (398, 49, 396, 709), (355, 710, 574, 88), (44, 285, 710, 355), (285, 133, 573, 710), (570, 711, 572, 205), (77, 344, 711, 570), (344, 33, 397, 711), (383, 712, 571, 117), (13, 238, 712, 383), (238, 77, 570, 712), (273, 713, 285, 44), (117, 571, 713, 273), (571, 205, 569, 713), (566, 714, 568, 204), (106, 372, 714, 566), (372, 7, 370, 714), (397, 715, 567, 132), (33, 263, 715, 397), (263, 106, 566, 715), (284, 716, 286, 49), (132, 567, 716, 284), (567, 204, 565, 716), (562, 717, 564, 203), (137, 402, 717, 562), (402, 50, 400, 717), (251, 718, 563, 1519), (20, 288, 718, 251), (288, 137, 562, 718), (559, 719, 561, 202), (68, 335, 719, 559), (335, 24, 401, 719), (228, 720, 560, 64), (5, 231, 720, 228), (231, 68, 559, 720), (331, 721, 288, 20), (64, 560, 721, 331), (560, 202, 558, 721), (555, 722, 557, 201), (97, 363, 722, 555), (363, 13, 383, 722), (401, 723, 556, 136), (24, 254, 723, 401), (254, 97, 555, 723), (287, 724, 289, 50), (136, 556, 724, 287), (556, 201, 554, 724), (1455, 1179, 920, 1180), (1454, 1178, 881, 1133), (1453, 989, 898, 1177), (1452, 1175, 919, 1176), (1451, 1174, 880, 1132), (1450, 988, 899, 1173), (1449, 1171, 918, 1172), (1448, 1170, 888, 1140), (1447, 974, 913, 1169), (1446, 1167, 917, 1168), (1445, 1166, 873, 1125), (1444, 977, 910, 965), (1443, 967, 916, 966), (1442, 968, 874, 1126), (1441, 976, 911, 969), (1440, 971, 915, 970), (1439, 972, 872, 1124), (1438, 1141, 708, 1064), (1437, 1069, 438, 1063), (1436, 1070, 581, 986), (1435, 1123, 576, 1060), (1434, 1073, 439, 1059), (1433, 1074, 706, 997), (1432, 1137, 704, 1056), (1431, 1077, 440, 1055), (1430, 1078, 705, 996), (542, 729, 544, 197), (143, 408, 729, 542), (408, 52, 406, 729), (351, 730, 543, 84), (40, 295, 730, 351), (295, 143, 542, 730), (245, 731, 247, 16), (84, 543, 731, 245), (543, 197, 541, 731), (538, 732, 540, 196), (70, 337, 732, 538), (337, 26, 407, 732), (379, 733, 539, 113), (8, 233, 733, 379), (233, 70, 538, 733), (270, 734, 295, 40), (113, 539, 734, 270), (539, 196, 537, 734), (534, 735, 536, 195), (99, 365, 735, 534), (365, 4, 371, 735), (407, 736, 535, 142), (26, 256, 736, 407), (256, 99, 534, 736), (294, 737, 296, 52), (142, 535, 737, 294), (535, 195, 533, 737), (530, 738, 532, 194), (147, 412, 738, 530), (412, 53, 410, 738), (249, 739, 531, 91), (18, 299, 739, 249), (299, 147, 530, 739), (358, 740, 246, 9), (91, 531, 740, 358), (531, 194, 529, 740), (526, 741, 528, 193), (61, 328, 741, 526), (328, 17, 411, 741), (226, 742, 527, 62), (2, 225, 742, 226), (225, 61, 526, 742), (329, 743, 299, 18), (62, 527, 743, 329), (527, 193, 525, 743), (522, 744, 524, 192), (90, 357, 744, 522), (357, 8, 379, 744), (411, 745, 523, 146), (17, 248, 745, 411), (248, 90, 522, 745), (298, 746, 300, 53), (146, 523, 746, 298), (523, 192, 521, 746), (518, 747, 520, 191), (151, 416, 747, 518), (416, 54, 414, 747), (257, 748, 519, 100), (27, 303, 748, 257), (303, 151, 518, 748), (366, 749, 231, 5), (100, 519, 749, 366), (519, 191, 517, 749), (514, 750, 516, 190), (85, 352, 750, 514), (352, 41, 415, 750), (234, 751, 515, 71), (9, 246, 751, 234), (246, 85, 514, 751), (338, 752, 303, 27), (71, 515, 752, 338), (515, 190, 513, 752), (510, 753, 512, 189), (114, 380, 753, 510), (380, 16, 378, 753), (415, 754, 511, 150), (41, 271, 754, 415), (271, 114, 510, 754), (302, 755, 304, 54), (150, 511, 755, 302), (511, 189, 509, 755), (506, 756, 508, 188), (155, 420, 756, 506), (420, 55, 418, 756), (347, 757, 507, 80), (36, 307, 757, 347), (307, 155, 506, 757), (241, 758, 243, 15), (80, 507, 758, 241), (507, 188, 505, 758), (502, 759, 504, 187), (73, 340, 759, 502), (340, 29, 419, 759), (375, 760, 503, 109), (10, 235, 760, 375), (235, 73, 502, 760), (266, 761, 307, 36), (109, 503, 761, 266), (503, 187, 501, 761), (498, 762, 500, 186), (102, 368, 762, 498), (368, 3, 369, 762), (419, 763, 499, 154), (29, 259, 763, 419), (259, 102, 498, 763), (306, 764, 308, 55), (154, 499, 764, 306), (499, 186, 497, 764), (494, 765, 496, 185), (159, 424, 765, 494), (424, 56, 422, 765), (343, 766, 495, 76), (32, 311, 766, 343), (311, 159, 494, 766), (237, 767, 242, 12), (76, 495, 767, 237), (495, 185, 493, 767), (490, 768, 492, 184), (63, 330, 768, 490), (330, 19, 423, 768), (371, 769, 491, 105), (4, 227, 769, 371), (227, 63, 490, 769), (262, 770, 311, 32), (105, 491, 770, 262), (491, 184, 489, 770), (486, 771, 488, 183), (92, 359, 771, 486), (359, 10, 375, 771), (423, 772, 487, 158), (19, 250, 772, 423), (250, 92, 486, 772), (310, 773, 312, 56), (158, 487, 773, 310), (487, 183, 485, 773), (482, 774, 484, 182), (163, 428, 774, 482), (428, 57, 426, 774), (334, 775, 483, 67), (23, 315, 775, 334), (315, 163, 482, 775), (230, 776, 232, 7), (67, 483, 776, 230), (483, 182, 481, 776), (478, 777, 480, 181), (81, 348, 777, 478), (348, 37, 427, 777), (362, 778, 479, 96), (12, 242, 778, 362), (242, 81, 478, 778), (253, 779, 315, 23), (96, 479, 779, 253), (479, 181, 477, 779), (474, 780, 476, 180), (110, 376, 780, 474), (376, 15, 374, 780), (427, 781, 475, 162), (37, 267, 781, 427), (267, 110, 474, 781), (314, 782, 316, 57), (162, 475, 782, 314), (475, 180, 473, 782), (470, 783, 472, 179), (167, 432, 783, 470), (432, 58, 430, 783), (346, 784, 471, 79), (35, 319, 784, 346), (319, 167, 470, 784), (240, 785, 239, 14), (79, 471, 785, 240), (471, 179, 469, 785), (466, 786, 468, 178), (82, 349, 786, 466), (349, 38, 431, 786), (374, 787, 467, 108), (15, 243, 787, 374), (243, 82, 466, 787), (265, 788, 319, 35), (108, 467, 788, 265), (467, 178, 465, 788), (462, 789, 464, 177), (111, 377, 789, 462), (377, 11, 360, 789), (431, 790, 463, 166), (38, 268, 790, 431), (268, 111, 462, 790), (318, 791, 320, 58), (166, 463, 791, 318), (463, 177, 461, 791), (458, 792, 460, 176), (171, 436, 792, 458), (436, 59, 434, 792), (350, 793, 459, 83), (39, 323, 793, 350), (323, 171, 458, 793), (244, 794, 238, 13), (83, 459, 794, 244), (459, 176, 457, 794), (454, 795, 456, 175), (86, 353, 795, 454), (353, 42, 435, 795), (378, 796, 455, 112), (16, 247, 796, 378), (247, 86, 454, 796), (269, 797, 323, 39), (112, 455, 797, 269), (455, 175, 453, 797), (450, 798, 452, 174), (115, 381, 798, 450), (381, 12, 362, 798), (435, 799, 451, 170), (42, 272, 799, 435), (272, 115, 450, 799), (322, 800, 324, 59), (170, 451, 800, 322), (451, 174, 449, 800), (1429, 1136, 683, 1052), (1428, 1081, 441, 1051), (1427, 1082, 548, 975), (1426, 1135, 654, 1048), (1425, 1085, 442, 1047), (1424, 1086, 552, 979), (1423, 1134, 621, 1045), (1422, 1089, 443, 1044), (1421, 1090, 551, 978), (1420, 1127, 580, 1042), (1419, 1093, 444, 1041), (1418, 1094, 620, 991), (1417, 1131, 612, 1038), (1416, 1097, 445, 1037), (1415, 1098, 619, 990), (1414, 1130, 611, 1034), (1413, 1101, 446, 1033), (1412, 1102, 707, 1065), (1411, 1116, 547, 1030), (1410, 1105, 447, 1029), (1409, 1106, 578, 983), (1408, 1119, 550, 1027), (449, 808, 437, 172), (174, 452, 808, 449), (452, 96, 253, 808), (453, 809, 436, 171), (175, 456, 809, 453), (456, 170, 322, 809), (457, 810, 344, 77), (176, 460, 810, 457), (460, 169, 321, 810), (461, 811, 433, 168), (177, 464, 811, 461), (464, 94, 252, 811), (465, 812, 432, 167), (178, 468, 812, 465), (468, 166, 318, 812), (469, 813, 345, 78), (179, 472, 813, 469), (472, 165, 317, 813), (473, 814, 429, 164), (180, 476, 814, 473), (476, 108, 265, 814), (477, 815, 428, 163), (181, 480, 815, 477), (480, 162, 314, 815), (481, 816, 336, 69), (182, 484, 816, 481), (484, 161, 313, 816), (485, 817, 425, 160), (183, 488, 817, 485), (488, 109, 266, 817), (489, 818, 424, 159), (184, 492, 818, 489), (492, 158, 310, 818), (493, 819, 348, 81), (185, 496, 819, 493), (496, 157, 309, 819), (497, 820, 421, 156), (186, 500, 820, 497), (500, 103, 260, 820), (501, 821, 420, 155), (187, 504, 821, 501), (504, 154, 306, 821), (505, 822, 349, 82), (188, 508, 822, 505), (508, 153, 305, 822), (509, 823, 417, 152), (189, 512, 823, 509), (512, 112, 269, 823), (513, 824, 416, 151), (190, 516, 824, 513), (516, 150, 302, 824), (517, 825, 335, 68), (191, 520, 825, 517), (520, 149, 301, 825), (521, 826, 413, 148), (192, 524, 826, 521), (524, 113, 270, 826), (525, 827, 412, 147), (193, 528, 827, 525), (528, 146, 298, 827), (529, 828, 352, 85), (194, 532, 828, 529), (532, 145, 297, 828), (533, 829, 409, 144), (195, 536, 829, 533), (536, 105, 262, 829), (537, 830, 408, 143), (196, 540, 830, 537), (540, 142, 294, 830), (541, 831, 353, 86), (197, 544, 831, 541), (544, 141, 293, 831), (1407, 1109, 448, 1026), (1406, 1110, 579, 984), (1405, 1118, 549, 1024), (1404, 1113, 545, 1023), (1403, 1114, 577, 982), (1402, 1158, 805, 1000), (1401, 1144, 725, 1001), (1400, 1145, 728, 1019), (554, 833, 403, 138), (201, 557, 833, 554), (557, 117, 273, 833), (558, 834, 402, 137), (202, 561, 834, 558), (561, 136, 287, 834), (565, 835, 399, 134), (204, 568, 835, 565), (568, 104, 261, 835), (569, 836, 398, 133), (205, 572, 836, 569), (572, 132, 284, 836), (1399, 1146, 803, 1016), (1398, 1147, 802, 1017), (1397, 1154, 801, 1004), (583, 838, 392, 126), (207, 586, 838, 583), (586, 118, 274, 838), (587, 839, 391, 125), (208, 590, 839, 587), (590, 124, 278, 839), (594, 840, 388, 122), (210, 597, 840, 594), (597, 101, 258, 840), (598, 841, 387, 121), (211, 601, 841, 598), (601, 120, 275, 841), (1396, 1150, 726, 1005), (1395, 1151, 804, 999), (1394, 1164, 832, 1012), (622, 842, 381, 115), (217, 625, 842, 622), (625, 76, 237, 842), (626, 843, 380, 114), (218, 629, 843, 626), (629, 84, 245, 843), (630, 844, 363, 97), (219, 633, 844, 630), (633, 83, 244, 844), (634, 845, 377, 111), (220, 637, 845, 634), (637, 74, 236, 845), (638, 846, 376, 110), (221, 641, 846, 638), (641, 80, 241, 846), (642, 847, 364, 98), (222, 645, 847, 642), (645, 79, 240, 847), (646, 848, 373, 107), (223, 649, 848, 646), (649, 65, 229, 848), (650, 849, 372, 106), (224, 653, 849, 650), (653, 67, 230, 849), (1393, 1161, 806, 1011), (1392, 1162, 807, 1013), (1391, 1010, 875, 1269), (1390, 1270, 909, 1160), (1389, 1271, 944, 1272), (1388, 1043, 129, 1273), (1387, 1274, 139, 1088), (1386, 1277, 140, 1087), (1385, 1280, 908, 1159), (1384, 1281, 947, 1282), (1383, 1046, 173, 1283), (1382, 1284, 199, 1084), (1381, 1287, 200, 1083), (1380, 1290, 912, 1163), (1379, 1291, 950, 1292), (1378, 1049, 281, 1293), (1377, 1294, 283, 1080), (1376, 1295, 951, 1296), (1375, 1050, 282, 1297), (1374, 1298, 290, 1079), (1373, 1299, 952, 1300), (1372, 1003, 884, 1301), (1371, 1302, 891, 1143), (1370, 1303, 953, 1304), (1369, 1053, 291, 1305), (1368, 1306, 325, 1076), (1367, 1307, 954, 1308), (1366, 1054, 292, 1309), (1365, 1310, 326, 1075), (1364, 1311, 955, 1312), (1363, 1002, 885, 1313), (1362, 1314, 890, 1142), (1361, 1315, 956, 1316), (1360, 1057, 327, 1317), (1359, 1318, 354, 1072), (1358, 1319, 957, 1320), (1357, 1058, 333, 1321), (1356, 1322, 361, 1071), (1355, 1323, 958, 1324), (1354, 1014, 871, 1325), (1353, 1326, 901, 1153), (1352, 1327, 959, 1328), (1351, 1061, 382, 1329), (1350, 1330, 394, 1068), (1349, 1331, 960, 1332), (1348, 1062, 393, 1333), (1347, 1334, 395, 1067), (1346, 1335, 961, 1336), (1345, 998, 889, 1337), (1344, 1338, 876, 1128), (1343, 1339, 962, 1340), (1342, 1066, 405, 1341), (1339, 1342, 1341, 962), (395, 1064, 1342, 1339), (1064, 708, 1066, 1342), (1061, 1343, 1340, 382), (438, 1067, 1343, 1061), (1067, 395, 1339, 1343), (1070, 1344, 1128, 581), (382, 1340, 1344, 1070), (1340, 962, 1338, 1344), (1335, 1345, 1337, 961), (887, 1000, 1345, 1335), (1000, 805, 998, 1345), (1062, 1346, 1336, 393), (706, 1139, 1346, 1062), (1139, 887, 1335, 1346), (1069, 1347, 1067, 438), (393, 1336, 1347, 1069), (1336, 961, 1334, 1347), (1331, 1348, 1333, 960), (890, 997, 1348, 1331), (997, 706, 1062, 1348), (1003, 1349, 1332, 884), (725, 1142, 1349, 1003), (1142, 890, 1331, 1349), (1136, 1350, 1068, 683), (884, 1332, 1350, 1136), (1332, 960, 1330, 1350), (1327, 1351, 1329, 959), (394, 1063, 1351, 1327), (1063, 438, 1061, 1351), (994, 1352, 1328, 893), (683, 1068, 1352, 994), (1068, 394, 1327, 1352), (1145, 1353, 1153, 728), (893, 1328, 1353, 1145), (1328, 959, 1326, 1353), (1323, 1354, 1325, 958), (873, 1012, 1354, 1323), (1012, 832, 1014, 1354), (1058, 1355, 1324, 333), (578, 1125, 1355, 1058), (1125, 873, 1323, 1355), (1073, 1356, 1071, 439), (333, 1324, 1356, 1073), (1324, 958, 1322, 1356), (1319, 1357, 1321, 957), (904, 983, 1357, 1319), (983, 578, 1058, 1357), (1002, 1358, 1320, 885), (803, 1156, 1358, 1002), (1156, 904, 1319, 1358), (1137, 1359, 1072, 704), (885, 1320, 1359, 1137), (1320, 957, 1318, 1359), (1315, 1360, 1317, 956), (354, 1059, 1360, 1315), (1059, 439, 1057, 1360), (995, 1361, 1316, 892), (704, 1072, 1361, 995), (1072, 354, 1315, 1361), (1144, 1362, 1142, 725), (892, 1316, 1362, 1144), (1316, 956, 1314, 1362), (1311, 1363, 1313, 955), (869, 1016, 1363, 1311), (1016, 803, 1002, 1363), (1054, 1364, 1312, 292), (552, 1121, 1364, 1054), (1121, 869, 1311, 1364), (1077, 1365, 1075, 440), (292, 1312, 1365, 1077), (1312, 955, 1310, 1365), (1307, 1366, 1309, 954), (908, 979, 1366, 1307), (979, 552, 1054, 1366), (1010, 1367, 1308, 875), (806, 1159, 1367, 1010), (1159, 908, 1307, 1367), (1127, 1368, 1076, 580), (875, 1308, 1368, 1127), (1308, 954, 1306, 1368), (1303, 1369, 1305, 953), (325, 1055, 1369, 1303), (1055, 440, 1053, 1369), (985, 1370, 1304, 902), (580, 1076, 1370, 985), (1076, 325, 1303, 1370), (1154, 1371, 1143, 801), (902, 1304, 1371, 1154), (1304, 953, 1302, 1371), (1299, 1372, 1301, 952), (886, 1001, 1372, 1299), (1001, 725, 1003, 1372), (1050, 1373, 1300, 282), (705, 1138, 1373, 1050), (1138, 886, 1299, 1373), (1081, 1374, 1079, 441), (282, 1300, 1374, 1081), (1300, 952, 1298, 1374), (1295, 1375, 1297, 951), (891, 996, 1375, 1295), (996, 705, 1050, 1375), (1018, 1376, 1296, 866), (801, 1143, 1376, 1018), (1143, 891, 1295, 1376), (1118, 1377, 1080, 549), (866, 1296, 1377, 1118), (1296, 951, 1294, 1377), (1291, 1378, 1293, 950), (283, 1051, 1378, 1291), (1051, 441, 1049, 1378), (976, 1379, 1292, 911), (549, 1080, 1379, 976), (1080, 283, 1291, 1379), (1162, 1380, 1163, 807), (911, 1292, 1380, 1162), (1292, 950, 1290, 1380), (1085, 1381, 1083, 442), (198, 1288, 1381, 1085), (1288, 949, 1287, 1381), (1119, 1382, 1084, 550), (867, 1285, 1382, 1119), (1285, 948, 1284, 1382), (1281, 1383, 1283, 947), (199, 1047, 1383, 1281), (1047, 442, 1046, 1383), (977, 1384, 1282, 910), (550, 1084, 1384, 977), (1084, 199, 1281, 1384), (1161, 1385, 1159, 806), (910, 1282, 1385, 1161), (1282, 947, 1280, 1385), (1089, 1386, 1087, 443), (130, 1278, 1386, 1089), (1278, 946, 1277, 1386), (980, 1387, 1088, 553), (1518, 1275, 1387, 980), (1275, 945, 1274, 1387), (1271, 1388, 1273, 944), (139, 1044, 1388, 1271), (1044, 443, 1043, 1388), (1122, 1389, 1272, 870), (553, 1088, 1389, 1122), (1088, 139, 1271, 1389), (1015, 1390, 1160, 837), (870, 1272, 1390, 1015), (1272, 944, 1270, 1390), (1267, 1391, 1269, 943), (874, 1011, 1391, 1267), (1011, 806, 1010, 1391), (972, 1392, 1013, 872), (915, 969, 1392, 972), (969, 911, 1162, 1392), (968, 1393, 1011, 874), (916, 965, 1393, 968), (965, 910, 1161, 1393), (1166, 1394, 1012, 873), (917, 1169, 1394, 1166), (1169, 913, 1164, 1394), (1170, 1395, 999, 888), (918, 1173, 1395, 1170), (1173, 899, 1151, 1395), (1174, 1396, 1005, 880), (919, 1177, 1396, 1174), (1177, 898, 1150, 1396), (1178, 1397, 1004, 881), (920, 1181, 1397, 1178), (1181, 902, 1154, 1397), (1182, 1398, 1017, 868), (921, 1185, 1398, 1182), (1185, 895, 1147, 1398), (1186, 1399, 1016, 869), (922, 1189, 1399, 1186), (1189, 894, 1146, 1399), (1190, 1400, 1019, 865), (923, 1193, 1400, 1190), (1193, 893, 1145, 1400), (1194, 1401, 1001, 886), (924, 1197, 1401, 1194), (1197, 892, 1144, 1401), (1198, 1402, 1000, 887), (925, 1201, 1402, 1198), (1201, 906, 1158, 1402), (1202, 1403, 982, 905), (926, 1205, 1403, 1202), (1205, 862, 1114, 1403), (1206, 1404, 1023, 860), (927, 1209, 1404, 1206), (1209, 861, 1113, 1404), (1210, 1405, 1024, 859), (928, 1213, 1405, 1210), (1213, 866, 1118, 1405), (1214, 1406, 984, 903), (929, 1217, 1406, 1214), (1217, 858, 1110, 1406), (1218, 1407, 1026, 856), (930, 1220, 1407, 1218), (1220, 857, 1109, 1407), (1221, 1408, 1027, 855), (931, 1223, 1408, 1221), (1223, 867, 1119, 1408), (1224, 1409, 983, 904), (932, 1227, 1409, 1224), (1227, 854, 1106, 1409), (1228, 1410, 1029, 852), (933, 1230, 1410, 1228), (1230, 853, 1105, 1410), (1231, 1411, 1030, 851), (934, 1233, 1411, 1231), (1233, 864, 1116, 1411), (1234, 1412, 1065, 404), (935, 1237, 1412, 1234), (1237, 850, 1102, 1412), (1238, 1413, 1033, 43), (936, 1241, 1413, 1238), (1241, 22, 1101, 1413), (1242, 1414, 1034, 48), (937, 1245, 1414, 1242), (1245, 878, 1130, 1414), (1246, 1415, 990, 897), (938, 1249, 1415, 1246), (1249, 51, 1098, 1415), (1250, 1416, 1037, 66), (939, 1253, 1416, 1250), (1253, 60, 1097, 1416), (1254, 1417, 1038, 87), (940, 1257, 1417, 1254), (1257, 879, 1131, 1417), (1258, 1418, 991, 896), (941, 1261, 1418, 1258), (1261, 95, 1094, 1418), (1262, 1419, 1041, 127), (942, 1265, 1419, 1262), (1265, 116, 1093, 1419), (1266, 1420, 1042, 128), (943, 1269, 1420, 1266), (1269, 875, 1127, 1420), (1270, 1421, 978, 909), (944, 1273, 1421, 1270), (1273, 129, 1090, 1421), (1274, 1422, 1044, 139), (945, 1276, 1422, 1274), (1276, 130, 1089, 1422), (1277, 1423, 1045, 140), (946, 1279, 1423, 1277), (1279, 882, 1134, 1423), (1280, 1424, 979, 908), (947, 1283, 1424, 1280), (1283, 173, 1086, 1424), (1284, 1425, 1047, 199), (948, 1286, 1425, 1284), (1286, 198, 1085, 1425), (1287, 1426, 1048, 200), (949, 1289, 1426, 1287), (1289, 883, 1135, 1426), (1290, 1427, 975, 912), (950, 1293, 1427, 1290), (1293, 281, 1082, 1427), (1294, 1428, 1051, 283), (951, 1297, 1428, 1294), (1297, 282, 1081, 1428), (1298, 1429, 1052, 290), (952, 1301, 1429, 1298), (1301, 884, 1136, 1429), (1302, 1430, 996, 891), (953, 1305, 1430, 1302), (1305, 291, 1078, 1430), (1306, 1431, 1055, 325), (954, 1309, 1431, 1306), (1309, 292, 1077, 1431), (1310, 1432, 1056, 326), (955, 1313, 1432, 1310), (1313, 885, 1137, 1432), (1314, 1433, 997, 890), (956, 1317, 1433, 1314), (1317, 327, 1074, 1433), (1318, 1434, 1059, 354), (957, 1321, 1434, 1318), (1321, 333, 1073, 1434), (1322, 1435, 1060, 361), (958, 1325, 1435, 1322), (1325, 871, 1123, 1435), (1326, 1436, 986, 901), (959, 1329, 1436, 1326), (1329, 382, 1070, 1436), (1330, 1437, 1063, 394), (960, 1333, 1437, 1330), (1333, 393, 1069, 1437), (1334, 1438, 1064, 395), (961, 1337, 1438, 1334), (1337, 889, 1141, 1438), (1114, 1439, 1124, 577), (862, 970, 1439, 1114), (970, 915, 972, 1439), (1021, 1440, 970, 862), (545, 1111, 1440, 1021), (1111, 859, 971, 1440), (971, 1441, 969, 915), (859, 1024, 1441, 971), (1024, 549, 976, 1441), (1110, 1442, 1126, 579), (858, 966, 1442, 1110), (966, 916, 968, 1442), (1025, 1443, 966, 858), (448, 1107, 1443, 1025), (1107, 855, 967, 1443), (967, 1444, 965, 916), (855, 1027, 1444, 967), (1027, 550, 977, 1444), (1106, 1445, 1125, 578), (854, 1168, 1445, 1106), (1168, 917, 1166, 1445), (1028, 1446, 1168, 854), (447, 1103, 1446, 1028), (1103, 851, 1167, 1446), (1167, 1447, 1169, 917), (851, 1030, 1447, 1167), (1030, 547, 974, 1447), (1102, 1448, 1140, 707), (850, 1172, 1448, 1102), (1172, 918, 1170, 1448), (1031, 1449, 1172, 850), (446, 1099, 1449, 1031), (1099, 48, 1171, 1449), (1171, 1450, 1173, 918), (48, 1034, 1450, 1171), (1034, 611, 988, 1450), (1098, 1451, 1132, 619), (51, 1176, 1451, 1098), (1176, 919, 1174, 1451), (1035, 1452, 1176, 51), (445, 1095, 1452, 1035), (1095, 87, 1175, 1452), (1175, 1453, 1177, 919), (87, 1038, 1453, 1175), (1038, 612, 989, 1453), (1094, 1454, 1133, 620), (95, 1180, 1454, 1094), (1180, 920, 1178, 1454), (1039, 1455, 1180, 95), (444, 1091, 1455, 1039), (1091, 128, 1179, 1455), (1179, 1456, 1181, 920), (128, 1042, 1456, 1179), (1042, 580, 985, 1456), (1090, 1457, 1120, 551), (129, 1184, 1457, 1090), (1184, 921, 1182, 1457), (1043, 1458, 1184, 129), (443, 1087, 1458, 1043), (1087, 140, 1183, 1458), (1183, 1459, 1185, 921), (140, 1045, 1459, 1183), (1045, 621, 992, 1459), (1086, 1460, 1121, 552), (173, 1188, 1460, 1086), (1188, 922, 1186, 1460), (1046, 1461, 1188, 173), (442, 1083, 1461, 1046), (1083, 200, 1187, 1461), (1187, 1462, 1189, 922), (200, 1048, 1462, 1187), (1048, 654, 993, 1462), (1082, 1463, 1117, 548), (281, 1192, 1463, 1082), (1192, 923, 1190, 1463), (1049, 1464, 1192, 281), (441, 1079, 1464, 1049), (1079, 290, 1191, 1464), (1191, 1465, 1193, 923), (290, 1052, 1465, 1191), (1052, 683, 994, 1465), (1078, 1466, 1138, 705), (291, 1196, 1466, 1078), (1196, 924, 1194, 1466), (1053, 1467, 1196, 291), (440, 1075, 1467, 1053), (1075, 326, 1195, 1467), (1195, 1468, 1197, 924), (326, 1056, 1468, 1195), (1056, 704, 995, 1468), (1074, 1469, 1139, 706), (327, 1200, 1469, 1074), (1200, 925, 1198, 1469), (1057, 1470, 1200, 327), (439, 1071, 1470, 1057), (1071, 361, 1199, 1470), (1199, 1471, 1201, 925), (361, 1060, 1471, 1199), (1060, 576, 981, 1471), (1151, 1472, 1157, 804), (899, 1204, 1472, 1151), (1204, 926, 1202, 1472), (988, 1473, 1204, 899), (611, 1112, 1473, 988), (1112, 860, 1203, 1473), (1203, 1474, 1205, 926), (860, 1023, 1474, 1203), (1023, 545, 1021, 1474), (1130, 1475, 1112, 611), (878, 1208, 1475, 1130), (1208, 927, 1206, 1475), (1007, 1476, 1208, 878), (726, 1148, 1476, 1007), (1148, 896, 1207, 1476), (1207, 1477, 1209, 927), (896, 991, 1477, 1207), (991, 620, 1022, 1477), (1113, 1478, 1111, 545), (861, 1212, 1478, 1113), (1212, 928, 1210, 1478), (1022, 1479, 1212, 861), (620, 1133, 1479, 1022), (1133, 881, 1211, 1479), (1211, 1480, 1213, 928), (881, 1004, 1480, 1211), (1004, 801, 1018, 1480), (1147, 1481, 1155, 802), (895, 1216, 1481, 1147), (1216, 929, 1214, 1481), (992, 1482, 1216, 895), (621, 1108, 1482, 992), (1108, 856, 1215, 1482), (1215, 1483, 1217, 929), (856, 1026, 1483, 1215), (1026, 448, 1025, 1483), (1134, 1484, 1108, 621), (882, 1219, 1484, 1134), (1219, 930, 1218, 1484), (1109, 1485, 1107, 448), (857, 1222, 1485, 1109), (1222, 931, 1221, 1485), (1146, 1486, 1156, 803), (894, 1226, 1486, 1146), (1226, 932, 1224, 1486), (993, 1487, 1226, 894), (654, 1104, 1487, 993), (1104, 852, 1225, 1487), (1225, 1488, 1227, 932), (852, 1029, 1488, 1225), (1029, 447, 1028, 1488), (1135, 1489, 1104, 654), (883, 1229, 1489, 1135), (1229, 933, 1228, 1489), (1105, 1490, 1103, 447), (853, 1232, 1490, 1105), (1232, 934, 1231, 1490), (1008, 1491, 964, 0), (877, 1236, 1491, 1008), (1236, 935, 1234, 1491), (1129, 1492, 1236, 877), (582, 1100, 1492, 1129), (1100, 43, 1235, 1492), (1235, 1493, 1237, 935), (43, 1033, 1493, 1235), (1033, 446, 1031, 1493), (987, 1494, 1100, 582), (900, 1240, 1494, 987), (1240, 936, 1238, 1494), (1152, 1495, 1240, 900), (727, 1149, 1495, 1152), (1149, 897, 1239, 1495), (1239, 1496, 1241, 936), (897, 990, 1496, 1239), (990, 619, 1032, 1496), (1101, 1497, 1099, 446), (22, 1244, 1497, 1101), (1244, 937, 1242, 1497), (1032, 1498, 1244, 22), (619, 1132, 1498, 1032), (1132, 880, 1243, 1498), (1243, 1499, 1245, 937), (880, 1005, 1499, 1243), (1005, 726, 1007, 1499), (1020, 1500, 1149, 727), (863, 1248, 1500, 1020), (1248, 938, 1246, 1500), (1115, 1501, 1248, 863), (546, 1096, 1501, 1115), (1096, 66, 1247, 1501), (1247, 1502, 1249, 938), (66, 1037, 1502, 1247), (1037, 445, 1035, 1502), (973, 1503, 1096, 546), (914, 1252, 1503, 973), (1252, 939, 1250, 1503), (1165, 1504, 1252, 914), (837, 1160, 1504, 1165), (1160, 909, 1251, 1504), (1251, 1505, 1253, 939), (909, 978, 1505, 1251), (978, 551, 1036, 1505), (1097, 1506, 1095, 445), (60, 1256, 1506, 1097), (1256, 940, 1254, 1506), (1036, 1507, 1256, 60), (551, 1120, 1507, 1036), (1120, 868, 1255, 1507), (1255, 1508, 1257, 940), (868, 1017, 1508, 1255), (1017, 802, 1006, 1508), (1150, 1509, 1148, 726), (898, 1260, 1509, 1150), (1260, 941, 1258, 1509), (989, 1510, 1260, 898), (612, 1092, 1510, 989), (1092, 127, 1259, 1510), (1259, 1511, 1261, 941), (127, 1041, 1511, 1259), (1041, 444, 1039, 1511), (1131, 1512, 1092, 612), (879, 1264, 1512, 1131), (1264, 942, 1262, 1512), (1006, 1513, 1264, 879), (802, 1155, 1513, 1006), (1155, 903, 1263, 1513), (1263, 1514, 1265, 942), (903, 984, 1514, 1263), (984, 579, 1040, 1514), (1093, 1515, 1091, 444), (116, 1268, 1515, 1093), (1268, 943, 1266, 1515), (1040, 1516, 1268, 116), (579, 1126, 1516, 1040), (1126, 874, 1267, 1516), (1338, 1517, 1009, 876), (962, 1341, 1517, 1338), (1341, 405, 963, 1517), (2, 93, 907, 0), (1518, 864, 72, 1519), (3, 1, 864, 72)])
me_cube_000.use_remesh_preserve_volume = False
me_cube_000.use_remesh_preserve_attributes = False
me_cube_000.use_mirror_vertex_groups = False
me_cube_000.update()
me_cube_001 = bpy.data.meshes.new('Cube.001')
me_cube_001.from_pydata([(-1.0, -1.0, -1.0), (-1.0, -1.0, 1.0), (1.0, -1.0, -1.0), (1.0, -1.0, 1.0), (1.0, -1.0, 0.0), (1.0, -0.5, 1.0), (1.0, -1.0, -0.5), (1.0, -0.5, -1.0), (1.0, -1.0, 0.5), (1.0, -0.5, 0.0), (1.0, -0.5, -0.5), (1.0, -0.5, 0.5), (1.0, -0.75, 1.0), (1.0, -1.0, -0.75), (1.0, -1.0, 0.25), (1.0, -1.0, -0.25), (1.0, -1.0, 0.75), (1.0, -0.5, -0.75), (1.0, -0.5, -0.25), (1.0, -0.75, 0.5), (1.0, -0.5, 0.25), (1.0, -0.5, 0.75), (1.0, -0.875, 1.0), (1.0, -1.0, -0.875), (1.0, -1.0, 0.125), (1.0, -1.0, -0.375), (1.0, -1.0, 0.625), (1.0, -0.5, -0.875), (1.0, -0.5, -0.375), (1.0, -0.875, 0.5), (1.0, -0.5, 0.125), (1.0, -0.5, 0.625), (1.0, -0.625, 1.0), (1.0, -1.0, -0.625), (1.0, -1.0, 0.375), (1.0, -1.0, -0.125), (1.0, -1.0, 0.875), (1.0, -0.5, -0.625), (1.0, -0.5, -0.125), (1.0, -0.625, 0.5), (1.0, -0.5, 0.375), (1.0, -0.5, 0.875), (1.0, -0.9375, 1.0), (1.0, -1.0, -0.9375), (1.0, -1.0, 0.0625), (1.0, -0.9375, 0.0), (1.0, -0.4375, 1.0), (1.0, -1.0, -0.4375), (1.0, -1.0, 0.5625), (1.0, -0.4375, 0.0), (1.0, -0.9375, -0.5), (1.0, -0.4375, -0.5), (1.0, -0.5, -0.9375), (1.0, -0.5, -0.4375), (1.0, -0.9375, 0.5), (1.0, -0.4375, 0.5), (1.0, -0.5, 0.0625), (1.0, -0.5, 0.5625), (1.0, -0.6875, 1.0), (1.0, -1.0, -0.6875), (1.0, -1.0, 0.3125), (1.0, -1.0, -0.1875), (1.0, -1.0, 0.8125), (1.0, -0.5, -0.6875), (1.0, -0.5, -0.1875), (1.0, -0.6875, 0.5), (1.0, -0.5, 0.3125), (1.0, -0.5, 0.8125), (1.0, -0.4375, 0.75), (1.0, -0.4375, 0.25), (1.0, -0.9375, 0.25), (1.0, -0.4375, -0.25), (1.0, -0.4375, -0.75), (1.0, -0.9375, -0.75), (1.0, -0.9375, -0.25), (1.0, -0.9375, 0.75), (1.0, -0.8125, 1.0), (1.0, -1.0, -0.8125), (1.0, -1.0, 0.1875), (1.0, -1.0, -0.3125), (1.0, -1.0, 0.6875), (1.0, -0.5, -0.8125), (1.0, -0.5, -0.3125), (1.0, -0.8125, 0.5), (1.0, -0.5, 0.1875), (1.0, -0.5, 0.6875), (1.0, -0.5625, 1.0), (1.0, -1.0, -0.5625), (1.0, -0.4375, -1.0), (1.0, -1.0, 0.4375), (1.0, -1.0, -0.0625), (1.0, -0.9375, -1.0), (1.0, -1.0, 0.9375), (1.0, -0.5, -0.5625), (1.0, -0.5, -0.0625), (1.0, -0.5625, 0.5), (1.0, -0.5, 0.4375), (1.0, -0.5, 0.9375), (1.0, -0.75, 0.4375), (-1.0, -1.0, 0.875), (1.0, -0.75, 0.9375), (1.0, -0.625, 0.9375), (1.0, -0.9375, 0.625), (1.0, -0.9375, -0.375), (-1.0, -1.0, -0.25), (1.0, -0.9375, -0.875), (-1.0, -1.0, 0.25), (1.0, -0.4375, -0.875), (1.0, -0.4375, -0.375), (1.0, -0.625, 0.4375), (1.0, -0.9375, 0.125), (-1.0, -0.75, 1.0), (-1.0, -1.0, -0.75), (1.0, -0.4375, 0.125), (1.0, -0.4375, 0.625), (1.0, -0.4375, 0.875), (1.0, -0.4375, 0.375), (1.0, -0.9375, 0.375), (1.0, -0.875, 0.4375), (1.0, -0.4375, -0.125), (1.0, -0.4375, -0.625), (1.0, -0.9375, -0.625), (1.0, -0.9375, -0.125), (-1.0, -0.5, -0.75), (-1.0, -0.5, -0.25), (1.0, -0.9375, 0.875), (1.0, -0.875, 0.9375), (1.0, -0.8125, 0.9375), (1.0, -0.9375, 0.8125), (-1.0, -0.75, 0.5), (1.0, -0.9375, -0.1875), (-1.0, -0.5, 0.25), (-1.0, -0.5, 0.75), (1.0, -0.9375, -0.6875), (1.0, -0.4375, -0.6875), (1.0, -0.4375, -0.1875), (1.0, -0.8125, 0.4375), (1.0, -0.9375, 0.3125), (1.0, -0.4375, 0.3125), (1.0, -0.4375, 0.8125), (1.0, -0.4375, 0.5625), (1.0, -0.4375, 0.0625), (1.0, -0.9375, 0.0625), (1.0, -0.5625, 0.4375), (-1.0, -1.0, 0.75), (1.0, -0.4375, -0.4375), (1.0, -0.4375, -0.9375), (-1.0, -0.5, 0.5), (1.0, -0.9375, -0.9375), (-1.0, -0.5, -0.5), (-1.0, -1.0, -0.5), (-1.0, -0.5, 1.0), (-1.0, -0.5, 0.0), (1.0, -0.9375, -0.4375), (-1.0, -1.0, 0.5), (-1.0, -0.5, -1.0), (1.0, -0.9375, 0.5625), (1.0, -0.5625, 0.9375), (1.0, -0.6875, 0.9375), (1.0, -0.9375, 0.6875), (1.0, -0.9375, -0.3125), (-1.0, -1.0, 0.0), (1.0, -0.9375, -0.8125), (1.0, -0.4375, -0.8125), (1.0, -0.4375, -0.3125), (1.0, -0.6875, 0.4375), (1.0, -0.9375, 0.1875), (1.0, -0.4375, 0.1875), (1.0, -0.4375, 0.6875), (1.0, -0.4375, 0.9375), (1.0, -0.4375, 0.4375), (1.0, -0.9375, 0.4375), (1.0, -0.4375, -0.0625), (1.0, -0.4375, -0.5625), (1.0, -0.9375, -0.5625), (1.0, -0.9375, -0.0625), (1.0, -0.9375, 0.9375), (-1.0, -1.0, -0.375), (-1.0, -1.0, 0.125), (-1.0, -0.875, 1.0), (-1.0, -1.0, -0.875), (-1.0, -0.5, -0.625), (-1.0, -0.5, -0.125), (-1.0, -0.875, 0.5), (-1.0, -0.5, 0.375), (-1.0, -0.5, 0.875), (-1.0, -1.0, 0.625), (-1.0, -0.5, 0.625), (-1.0, -0.5, 0.125), (-1.0, -0.625, 0.5), (-1.0, -0.5, -0.375), (-1.0, -0.5, -0.875), (-1.0, -1.0, -0.625), (-1.0, -0.625, 1.0), (-1.0, -1.0, 0.375), (-1.0, -1.0, -0.125), (-1.0, -0.9375, -1.0), (-1.0, -1.0, 0.9375), (-1.0, -1.0, -0.1875), (-1.0, -1.0, 0.3125), (-1.0, -0.6875, 1.0), (-1.0, -1.0, -0.6875), (-1.0, -0.5, -0.8125), (-1.0, -0.5, -0.3125), (-1.0, -0.6875, 0.5), (-1.0, -0.5, 0.1875), (-1.0, -0.5, 0.6875), (-1.0, -1.0, 0.5625), (-1.0, -0.5, 0.9375), (-1.0, -0.5, 0.4375), (-1.0, -0.9375, 0.5), (-1.0, -0.4375, 0.5), (-1.0, -0.5, -0.0625), (-1.0, -0.5, -0.5625), (-1.0, -0.9375, -0.5), (-1.0, -0.4375, -0.5), (-1.0, -1.0, -0.9375), (-1.0, -0.9375, 1.0), (-1.0, -0.9375, 0.0), (-1.0, -1.0, 0.0625), (-1.0, -0.4375, 0.0), (-1.0, -0.4375, 1.0), (-1.0, -1.0, -0.4375), (-1.0, -0.4375, -0.25), (-1.0, -0.4375, 0.75), (-1.0, -0.4375, -0.75), (-1.0, -0.9375, -0.75), (-1.0, -0.9375, -0.25), (-1.0, -0.4375, 0.25), (-1.0, -0.9375, 0.25), (-1.0, -0.75, 0.4375), (-1.0, -0.9375, 0.75), (-1.0, -0.75, 0.9375), (-1.0, -1.0, 0.8125), (-1.0, -1.0, -0.3125), (-1.0, -1.0, 0.1875), (-1.0, -0.8125, 1.0), (-1.0, -1.0, -0.8125), (-1.0, -0.5, -0.6875), (-1.0, -0.5, -0.1875), (-1.0, -0.8125, 0.5), (-1.0, -0.5, 0.3125), (-1.0, -0.5, 0.8125), (-1.0, -1.0, 0.6875), (-1.0, -0.5, 0.5625), (-1.0, -0.5, 0.0625), (-1.0, -0.5625, 0.5), (-1.0, -0.5, -0.4375), (-1.0, -0.5, -0.9375), (-1.0, -1.0, -0.5625), (-1.0, -0.5625, 1.0), (-1.0, -1.0, 0.4375), (-1.0, -0.4375, -1.0), (-1.0, -1.0, -0.0625), (-1.0, -0.625, 0.4375), (-1.0, -0.625, 0.9375), (-1.0, -0.4375, -0.375), (-1.0, -0.4375, -0.125), (-1.0, -0.4375, 0.625), (-1.0, -0.4375, 0.875), (-1.0, -0.4375, -0.875), (-1.0, -0.4375, -0.625), (-1.0, -0.9375, -0.875), (-1.0, -0.9375, -0.625), (-1.0, -0.9375, -0.375), (-1.0, -0.9375, -0.125), (-1.0, -0.4375, 0.125), (-1.0, -0.4375, 0.375), (-1.0, -0.9375, 0.125), (-1.0, -0.9375, 0.375), (-1.0, -0.875, 0.4375), (-1.0, -0.9375, 0.625), (-1.0, -0.9375, 0.875), (-1.0, -0.875, 0.9375), (-1.0, -0.9375, 0.9375), (-1.0, -0.9375, 0.8125), (-1.0, -0.9375, 0.6875), (-1.0, -0.9375, 0.5625), (-1.0, -0.9375, 0.4375), (-1.0, -0.9375, 0.3125), (-1.0, -0.9375, 0.1875), (-1.0, -0.9375, 0.0625), (-1.0, -0.4375, 0.4375), (-1.0, -0.4375, 0.3125), (-1.0, -0.4375, 0.1875), (-1.0, -0.4375, 0.0625), (-1.0, -0.9375, -0.0625), (-1.0, -0.9375, -0.1875), (-1.0, -0.9375, -0.3125), (-1.0, -0.9375, -0.4375), (-1.0, -0.9375, -0.5625), (-1.0, -0.9375, -0.6875), (-1.0, -0.9375, -0.8125), (-1.0, -0.9375, -0.9375), (-1.0, -0.4375, -0.5625), (-1.0, -0.4375, -0.6875), (-1.0, -0.4375, -0.8125), (-1.0, -0.4375, -0.9375), (-1.0, -0.5625, 0.4375), (-1.0, -0.5625, 0.9375), (-1.0, -0.8125, 0.4375), (-1.0, -0.8125, 0.9375), (-1.0, -0.6875, 0.4375), (-1.0, -0.6875, 0.9375), (-1.0, -0.4375, -0.4375), (-1.0, -0.4375, -0.3125), (-1.0, -0.4375, -0.1875), (-1.0, -0.4375, -0.0625), (-1.0, -0.4375, 0.5625), (-1.0, -0.4375, 0.6875), (-1.0, -0.4375, 0.8125), (-1.0, -0.4375, 0.9375)], [], [(176, 42, 3, 92), (2, 43, 23, 77, 13, 59, 33, 87, 6, 47, 25, 79, 15, 61, 35, 90, 4, 44, 24, 78, 14, 60, 34, 89, 8, 48, 26, 80, 16, 62, 36, 92, 3, 1, 197, 99, 233, 144, 243, 186, 207, 154, 251, 194, 199, 106, 235, 178, 219, 161, 253, 195, 198, 104, 234, 177, 222, 150, 249, 192, 201, 112, 237, 180, 216, 0), (210, 54, 11, 147), (175, 45, 4, 90), (174, 50, 6, 87), (173, 51, 10, 93), (172, 49, 9, 94), (171, 54, 8, 89), (170, 55, 11, 96), (169, 46, 5, 97), (168, 68, 21, 85), (167, 69, 20, 84), (166, 70, 14, 78), (165, 65, 19, 98), (164, 71, 18, 82), (163, 72, 17, 81), (162, 73, 13, 77), (160, 74, 15, 79), (159, 75, 16, 80), (158, 58, 12, 100), (157, 86, 32, 101), (156, 102, 26, 48), (153, 103, 25, 47), (148, 105, 23, 43), (146, 107, 27, 52), (145, 108, 28, 53), (143, 95, 39, 109), (142, 110, 24, 44), (141, 113, 30, 56), (140, 114, 31, 57), (139, 115, 41, 67), (138, 116, 40, 66), (137, 117, 34, 60), (136, 83, 29, 118), (135, 119, 38, 64), (134, 120, 37, 63), (133, 121, 33, 59), (130, 122, 35, 61), (128, 125, 36, 62), (127, 76, 22, 126), (100, 12, 76, 127), (75, 128, 62, 16), (74, 130, 61, 15), (73, 133, 59, 13), (72, 134, 63, 17), (71, 135, 64, 18), (98, 19, 83, 136), (70, 137, 60, 14), (69, 138, 66, 20), (68, 139, 67, 21), (55, 140, 57, 11), (49, 141, 56, 9), (45, 142, 44, 4), (303, 200, 193, 255), (302, 204, 189, 254), (96, 11, 95, 143), (51, 145, 53, 10), (88, 146, 52, 7), (91, 148, 43, 2), (301, 236, 111, 232), (50, 153, 47, 6), (300, 240, 129, 230), (54, 156, 48, 8), (97, 5, 86, 157), (101, 32, 58, 158), (102, 159, 80, 26), (103, 160, 79, 25), (105, 162, 77, 23), (107, 163, 81, 27), (108, 164, 82, 28), (299, 250, 151, 208), (298, 246, 147, 209), (109, 39, 65, 165), (110, 166, 78, 24), (113, 167, 84, 30), (114, 168, 85, 31), (115, 169, 97, 41), (116, 170, 96, 40), (117, 171, 89, 34), (118, 29, 54, 171), (119, 172, 94, 38), (120, 173, 93, 37), (121, 174, 87, 33), (122, 175, 90, 35), (125, 176, 92, 36), (126, 22, 42, 176), (278, 210, 183, 270), (274, 217, 179, 273), (99, 197, 274, 272), (197, 1, 217, 274), (144, 233, 275, 231), (233, 99, 272, 275), (186, 243, 276, 271), (243, 144, 231, 276), (154, 207, 277, 210), (207, 186, 271, 277), (194, 251, 278, 269), (251, 154, 210, 278), (106, 199, 279, 229), (199, 194, 269, 279), (178, 235, 280, 268), (235, 106, 229, 280), (161, 219, 281, 218), (219, 178, 268, 281), (184, 209, 282, 267), (209, 147, 211, 282), (131, 241, 283, 228), (241, 184, 267, 283), (188, 205, 284, 266), (205, 131, 228, 284), (152, 245, 285, 220), (245, 188, 266, 285), (195, 253, 286, 265), (253, 161, 218, 286), (104, 198, 287, 227), (198, 195, 265, 287), (177, 234, 288, 264), (234, 104, 227, 288), (150, 222, 289, 214), (222, 177, 264, 289), (192, 249, 290, 263), (249, 150, 214, 290), (112, 201, 291, 226), (201, 192, 263, 291), (180, 237, 292, 262), (237, 112, 226, 292), (0, 216, 293, 196), (216, 180, 262, 293), (181, 213, 294, 261), (213, 149, 215, 294), (123, 238, 295, 225), (238, 181, 261, 295), (191, 202, 296, 260), (202, 123, 225, 296), (155, 248, 297, 252), (248, 191, 260, 297), (254, 189, 246, 298), (255, 193, 250, 299), (270, 183, 240, 300), (273, 179, 236, 301), (230, 129, 204, 302), (232, 111, 200, 303), (149, 247, 304, 215), (247, 190, 256, 304), (96, 209, 155, 7), (190, 203, 305, 256), (203, 124, 223, 305), (7, 155, 252, 88), (124, 239, 306, 223), (239, 182, 257, 306), (196, 91, 2, 0), (182, 212, 307, 257), (212, 152, 220, 307), (278, 171, 91, 196), (147, 244, 308, 211), (244, 187, 258, 308), (54, 210, 274, 176), (187, 206, 309, 258), (206, 132, 224, 309), (176, 274, 208, 97), (132, 242, 310, 224), (242, 185, 259, 310), (97, 208, 147, 11), (185, 208, 311, 259), (208, 151, 221, 311), (96, 171, 278, 209), (3, 46, 221, 1), (88, 252, 221, 46)])
me_cube_001.use_remesh_preserve_volume = False
me_cube_001.use_remesh_preserve_attributes = False
me_cube_001.use_mirror_vertex_groups = False
me_cube_001.update()

# ---- objects
ob_cube_000 = bpy.data.objects.new('Cube.000', me_cube_000)
ob_cube_001 = bpy.data.objects.new('Cube.001', me_cube_001)
ob_lamp = bpy.data.objects.new('Lamp', light_lamp)
ob_camera = bpy.data.objects.new('Camera', cam_camera)

# ---- transforms, parenting, visibility, modifiers, constraints
ob_cube_000.location = (1.418, -0.1319, 26.35)
ob_cube_000.scale = (0.8058, 41.16, 25.58)
ob_cube_000.lineart.crease_threshold = 0.0
ob_cube_001.location = (1.418, -0.1319, 26.35)
ob_cube_001.scale = (0.8058, 41.16, 25.58)
ob_cube_001.lineart.crease_threshold = 0.0
ob_lamp.location = (4.076, 1.005, 5.904)
ob_lamp.rotation_euler = (0.6503, 0.05522, 1.866)
ob_lamp.lock_rotations_4d = False
ob_lamp.empty_display_type = 'ARROWS'
ob_lamp.color = (0.0, 0.0, 0.0, 0.0)
ob_lamp.lineart.crease_threshold = 0.0
ob_camera.location = (7.481, -6.508, 5.344)
ob_camera.rotation_euler = (1.109, 0.0, 0.8149)
ob_camera.lock_rotations_4d = False
ob_camera.empty_display_type = 'ARROWS'
ob_camera.color = (0.0, 0.0, 0.0, 0.0)
ob_camera.display_type = 'WIRE'
ob_camera.lineart.crease_threshold = 0.0

# ---- collection membership
col_collection_1.objects.link(ob_cube_000)
col_collection_1.objects.link(ob_cube_001)
col_collection_1.objects.link(ob_lamp)
col_collection_1.objects.link(ob_camera)

# ---- scene / render settings (as saved in the file)
scene.camera = ob_camera
scene.frame_start = 1; scene.frame_end = 250; scene.frame_set(1)
scene.render.engine = 'BLENDER_EEVEE_NEXT'
scene.render.resolution_percentage = 50
scene.render.dither_intensity = 0.0
scene.cycles.use_denoising = False
scene.cycles.samples = 128
scene.cycles.sampling_pattern = 'TABULATED_SOBOL'
scene.cycles.light_sampling_threshold = 0.0
scene.cycles.use_adaptive_sampling = False
scene.cycles.use_light_tree = False
scene.cycles.blur_glossy = 0.0
scene.cycles.sample_clamp_indirect = 0.0
scene.view_settings.view_transform = 'Standard'
bpy.context.view_layer.update()
